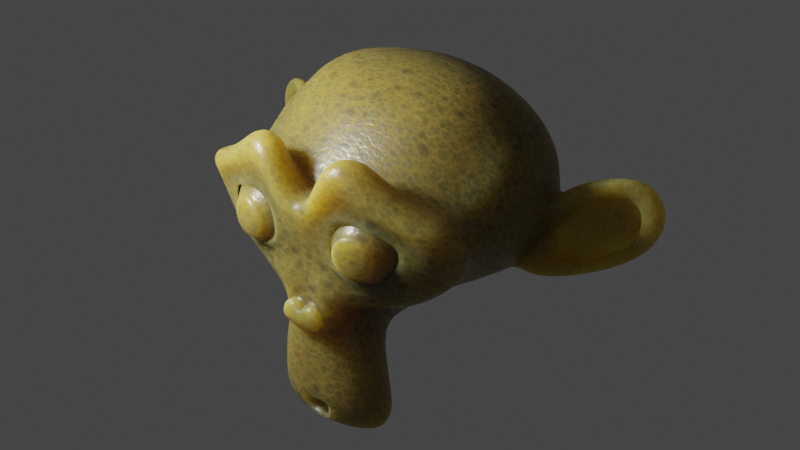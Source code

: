 # Source: alien_skin.blend  (saved by Blender 4.0.36; exported with 4.5.12 LTS)
import bpy
from mathutils import Matrix  # noqa: F401  (used for matrix-valued properties, if any)

bpy.ops.wm.read_factory_settings(use_empty=True)
scene = bpy.context.scene
scene.name = 'Scene'

# ---- collections
col_collection = bpy.data.collections.new('Collection'); scene.collection.children.link(col_collection)

# ---- materials (node trees are filled in below, after node groups)
mat_alien_skin_01 = bpy.data.materials.new('alien_skin_01')
mat_alien_skin_01.displacement_method = 'DISPLACEMENT'

# ---- node groups
ng_normal_bake_002 = bpy.data.node_groups.new('normal_bake.002', 'ShaderNodeTree')
_s = ng_normal_bake_002.interface.new_socket(name='Vector', in_out='OUTPUT', socket_type='NodeSocketVector')
_s = ng_normal_bake_002.interface.new_socket(name='Color', in_out='INPUT', socket_type='NodeSocketVector')
_s.hide_value = True
_N = ng_normal_bake_002.nodes; _L = ng_normal_bake_002.links
n0 = _N.new('ShaderNodeVectorMath'); n0.name = 'Vector Math.001'; n0.location = (-4, -55)
n0.operation = 'DOT_PRODUCT'
n1 = _N.new('ShaderNodeVectorMath'); n1.name = 'Vector Math.005'; n1.location = (-264, -55)
n1.operation = 'CROSS_PRODUCT'
n2 = _N.new('ShaderNodeVectorMath'); n2.name = 'Vector Math.002'; n2.location = (-1, -219)
n2.operation = 'DOT_PRODUCT'
n3 = _N.new('NodeReroute'); n3.name = 'Reroute'; n3.location = (-85, 62)
n3.width = 16
n3.socket_idname = 'NodeSocketVector'
n4 = _N.new('ShaderNodeVectorMath'); n4.name = 'Vector Math'; n4.location = (2, 98)
n4.operation = 'DOT_PRODUCT'
n5 = _N.new('ShaderNodeCombineXYZ'); n5.name = 'Combine XYZ'; n5.location = (198, 2)
n6 = _N.new('ShaderNodeNewGeometry'); n6.name = 'Geometry'; n6.location = (-577, -273)
n7 = _N.new('ShaderNodeTangent'); n7.name = 'Tangent'; n7.location = (-579, 25)
n7.width = 232
n7.direction_type = 'UV_MAP'
n8 = _N.new('NodeGroupOutput'); n8.name = 'Group Output'; n8.location = (757, 49)
n9 = _N.new('NodeGroupInput'); n9.name = 'Group Input'; n9.location = (-552, 105)
n10 = _N.new('ShaderNodeVectorMath'); n10.name = 'Vector Math.004'; n10.location = (398, -39)
n10.hide = True
n10.inputs[1].default_value = (0.5, 0.5, 0.5)
n11 = _N.new('ShaderNodeVectorMath'); n11.name = 'Vector Math.003'; n11.location = (398, -4)
n11.hide = True
n11.operation = 'SCALE'
n11.inputs[3].default_value = 0.5
n12 = _N.new('ShaderNodeMath'); n12.name = 'sanctus_correct_normal_y'; n12.location = (0, 0)
n12.label = 'sanctus_correct_normal_y'
n12.operation = 'MULTIPLY'
n12.inputs[1].default_value = -1.0
_L.new(n4.outputs[1], n5.inputs[0])
_L.new(n2.outputs[1], n5.inputs[2])
_L.new(n3.outputs[0], n4.inputs[0])
_L.new(n3.outputs[0], n0.inputs[0])
_L.new(n3.outputs[0], n2.inputs[0])
_L.new(n7.outputs[0], n1.inputs[0])
_L.new(n6.outputs[1], n1.inputs[1])
_L.new(n7.outputs[0], n4.inputs[1])
_L.new(n1.outputs[0], n0.inputs[1])
_L.new(n6.outputs[1], n2.inputs[1])
_L.new(n9.outputs[0], n3.inputs[0])
_L.new(n5.outputs[0], n11.inputs[0])
_L.new(n10.outputs[0], n8.inputs[0])
_L.new(n11.outputs[0], n10.inputs[0])
_L.new(n0.outputs[1], n12.inputs[0])
_L.new(n12.outputs[0], n5.inputs[1])
n8.is_active_output = True
ng_alien_skin = bpy.data.node_groups.new('Alien Skin', 'ShaderNodeTree')
_s = ng_alien_skin.interface.new_socket(name='BSDF', in_out='OUTPUT', socket_type='NodeSocketShader')
_s = ng_alien_skin.interface.new_socket(name='Color Bake', in_out='OUTPUT', socket_type='NodeSocketColor')
_s.default_value = (0.0, 0.0, 0.0, 0.0)
_s = ng_alien_skin.interface.new_socket(name='Roughness Bake', in_out='OUTPUT', socket_type='NodeSocketFloat')
_s = ng_alien_skin.interface.new_socket(name='Normal Bake', in_out='OUTPUT', socket_type='NodeSocketVector')
_s = ng_alien_skin.interface.new_socket(name='--SKIN--', in_out='INPUT', socket_type='NodeSocketFloat')
_s.hide_value = True
_s = ng_alien_skin.interface.new_socket(name='Skin Color', in_out='INPUT', socket_type='NodeSocketColor')
_s.default_value = (0.5486, 0.2466, 0.1694, 1.0)
_s = ng_alien_skin.interface.new_socket(name='Roughness', in_out='INPUT', socket_type='NodeSocketFloat')
_s.default_value = 0.5
_s.min_value = 0.0
_s.max_value = 1.0
_s = ng_alien_skin.interface.new_socket(name='--SKIN DETAILS--', in_out='INPUT', socket_type='NodeSocketFloat')
_s.hide_value = True
_s = ng_alien_skin.interface.new_socket(name='Moles/Freckles Color', in_out='INPUT', socket_type='NodeSocketColor')
_s.default_value = (0.4875, 0.04055, 0.02906, 1.0)
_s = ng_alien_skin.interface.new_socket(name='Moles', in_out='INPUT', socket_type='NodeSocketFloat')
_s.default_value = 0.07
_s.min_value = 0.0
_s.max_value = 1.0
_s = ng_alien_skin.interface.new_socket(name='Freckles', in_out='INPUT', socket_type='NodeSocketFloat')
_s.default_value = 0.03
_s.min_value = 0.0
_s.max_value = 1.0
_s = ng_alien_skin.interface.new_socket(name='--SUBSURFACE--', in_out='INPUT', socket_type='NodeSocketFloat')
_s.hide_value = True
_s = ng_alien_skin.interface.new_socket(name='Subsurface Weight', in_out='INPUT', socket_type='NodeSocketFloat')
_s.subtype = 'FACTOR'
_s.default_value = 1.0
_s.min_value = 0.0
_s.max_value = 1.0
_s = ng_alien_skin.interface.new_socket(name='Subsurface Color', in_out='INPUT', socket_type='NodeSocketColor')
_s.default_value = (1.0, 0.291, 0.149, 1.0)
_s = ng_alien_skin.interface.new_socket(name='Subsurface Scale', in_out='INPUT', socket_type='NodeSocketFloat')
_s.default_value = 1.0
_s.min_value = 0.0
_s.max_value = 1e+04
_s = ng_alien_skin.interface.new_socket(name='--OTHERS--', in_out='INPUT', socket_type='NodeSocketFloat')
_s.hide_value = True
_s = ng_alien_skin.interface.new_socket(name='Scale', in_out='INPUT', socket_type='NodeSocketFloat')
_s.default_value = 1.0
_s.min_value = 0.0
_s.max_value = 1000.0
_s = ng_alien_skin.interface.new_socket(name='Seed', in_out='INPUT', socket_type='NodeSocketFloat')
_s.min_value = 0.0
_s.max_value = 1e+04
_s = ng_alien_skin.interface.new_socket(name='Bump', in_out='INPUT', socket_type='NodeSocketFloat')
_s.default_value = 1.0
_s.min_value = 0.0
_s.max_value = 1e+04
_s = ng_alien_skin.interface.new_socket(name='Replace Vector', in_out='INPUT', socket_type='NodeSocketVector')
_s.min_value = -1e+04
_s.max_value = 1e+04
_s.hide_value = True
_N = ng_alien_skin.nodes; _L = ng_alien_skin.links
n0 = _N.new('NodeReroute'); n0.name = 'Reroute.011'; n0.location = (-3202, 644)
n0.width = 16
n0.socket_idname = 'NodeSocketVector'
n1 = _N.new('ShaderNodeMath'); n1.name = 'Math.003'; n1.location = (1592, -231)
n1.operation = 'MULTIPLY'
n1.inputs[1].default_value = 0.001
n1.inputs[2].default_value = 0.0
n2 = _N.new('NodeReroute'); n2.name = 'Reroute.002'; n2.location = (-1555, -700)
n2.width = 16
n2.socket_idname = 'NodeSocketVector'
n3 = _N.new('NodeReroute'); n3.name = 'Reroute.003'; n3.location = (795, -681)
n3.width = 16
n3.socket_idname = 'NodeSocketVector'
n4 = _N.new('NodeReroute'); n4.name = 'Reroute.004'; n4.location = (947, -1171)
n4.width = 16
n4.socket_idname = 'NodeSocketVector'
n5 = _N.new('ShaderNodeMath'); n5.name = 'Math.006'; n5.location = (183, 1083)
n5.operation = 'LESS_THAN'
n5.inputs[2].default_value = 0.0
n6 = _N.new('ShaderNodeMapRange'); n6.name = 'Map Range.003'; n6.location = (228, 1211)
n6.hide = True
n6.inputs[3].default_value = 1.0
n6.inputs[4].default_value = 0.0
n7 = _N.new('ShaderNodeMapRange'); n7.name = 'Map Range.002'; n7.location = (-699, 760)
n7.inputs[3].default_value = 1.0
n7.inputs[4].default_value = 0.0
n8 = _N.new('ShaderNodeMath'); n8.name = 'Math.009'; n8.location = (1757, -706)
n9 = _N.new('ShaderNodeMath'); n9.name = 'Math.004'; n9.location = (914, 253)
n9.operation = 'MULTIPLY'
n9.inputs[1].default_value = 0.03
n9.inputs[2].default_value = 0.0
n10 = _N.new('ShaderNodeMapRange'); n10.name = 'Map Range.005'; n10.location = (1454, -608)
n10.width = 187
n10.interpolation_type = 'SMOOTHSTEP'
n10.inputs[4].default_value = 0.003
n11 = _N.new('ShaderNodeMath'); n11.name = 'Math.011'; n11.location = (1222, -568)
n11.operation = 'SUBTRACT'
n12 = _N.new('ShaderNodeTexVoronoi'); n12.name = 'Voronoi Texture'; n12.location = (1002, -493)
n12.inputs[2].default_value = 200.0
n12.inputs[8].default_value = 0.9446
n13 = _N.new('ShaderNodeMath'); n13.name = 'Math.007'; n13.location = (2144, -263)
n13.operation = 'SUBTRACT'
n13.inputs[2].default_value = 0.0
n14 = _N.new('ShaderNodeMath'); n14.name = 'Math.008'; n14.location = (1957, -488)
n14.operation = 'MULTIPLY'
n14.inputs[1].default_value = 1.5
n14.inputs[2].default_value = 0.0
n15 = _N.new('NodeReroute'); n15.name = 'Reroute.010'; n15.location = (-2496, 191)
n15.width = 16
n15.socket_idname = 'NodeSocketFloat'
n16 = _N.new('ShaderNodeVectorMath'); n16.name = 'Vector Math.003'; n16.location = (-3149, 498)
n16.operation = 'MULTIPLY'
n16.inputs[1].default_value = (2.0, 2.0, 2.0)
n17 = _N.new('ShaderNodeVectorMath'); n17.name = 'Vector Math.001'; n17.location = (-2265, 456)
n17.operation = 'SCALE'
n18 = _N.new('ShaderNodeVectorMath'); n18.name = 'Vector Math.002'; n18.location = (-3140, 739)
n18.operation = 'LENGTH'
n19 = _N.new('ShaderNodeMath'); n19.name = 'Math.016'; n19.location = (-2976, 735)
n19.operation = 'GREATER_THAN'
n19.inputs[1].default_value = 0.0
n20 = _N.new('ShaderNodeMix'); n20.name = 'Mix.008'; n20.location = (-2705, 714)
n20.data_type = 'RGBA'
n21 = _N.new('ShaderNodeMath'); n21.name = 'Math.017'; n21.location = (-2323, -454)
n21.operation = 'DIVIDE'
n21.inputs[0].default_value = 1.0
n22 = _N.new('ShaderNodeMapRange'); n22.name = 'Map Range.004'; n22.location = (1445, -822)
n22.width = 187
n22.interpolation_type = 'SMOOTHSTEP'
n22.inputs[4].default_value = 0.003
n23 = _N.new('ShaderNodeTexVoronoi'); n23.name = 'Voronoi Texture.005'; n23.location = (1001, -1266)
n23.feature = 'SMOOTH_F1'
n23.inputs[2].default_value = 410.0
n23.inputs[8].default_value = 0.9446
n24 = _N.new('ShaderNodeTexVoronoi'); n24.name = 'Voronoi Texture.004'; n24.location = (1004, -727)
n24.feature = 'SMOOTH_F1'
n24.inputs[2].default_value = 200.0
n24.inputs[8].default_value = 0.9446
n25 = _N.new('NodeReroute'); n25.name = 'Reroute.013'; n25.location = (-207, -298)
n25.width = 16
n25.socket_idname = 'NodeSocketFloat'
n26 = _N.new('ShaderNodeTexWhiteNoise'); n26.name = 'White Noise Texture.002'; n26.location = (-108, 1196)
n27 = _N.new('NodeReroute'); n27.name = 'Reroute.009'; n27.location = (-586, 1052)
n27.width = 16
n27.socket_idname = 'NodeSocketFloat'
n28 = _N.new('ShaderNodeTexCoord'); n28.name = 'Texture Coordinate.001'; n28.location = (-3383, 503)
n29 = _N.new('ShaderNodeMath'); n29.name = 'Math.002'; n29.location = (1584, -103)
n29.inputs[2].default_value = 0.0
n30 = _N.new('ShaderNodeTexNoise'); n30.name = 'Noise Texture.002'; n30.location = (-1362, 71)
n30.inputs[2].default_value = 400.0
n31 = _N.new('NodeReroute'); n31.name = 'Reroute.006'; n31.location = (-922, 991)
n31.width = 16
n31.socket_idname = 'NodeSocketVector'
n32 = _N.new('NodeReroute'); n32.name = 'Reroute.007'; n32.location = (-1030, 891)
n32.width = 16
n32.socket_idname = 'NodeSocketVector'
n33 = _N.new('ShaderNodeValue'); n33.name = 'Value'; n33.location = (-731, 1318)
n33.outputs[0].default_value = 127.0
n34 = _N.new('ShaderNodeTexVoronoi'); n34.name = 'Voronoi Texture.006'; n34.location = (-301, 1295)
n35 = _N.new('ShaderNodeTexVoronoi'); n35.name = 'Voronoi Texture.007'; n35.location = (-146, 997)
n35.feature = 'N_SPHERE_RADIUS'
n36 = _N.new('ShaderNodeMath'); n36.name = 'Math.014'; n36.location = (386, 1146)
n36.operation = 'MULTIPLY'
n36.inputs[2].default_value = 0.0
n37 = _N.new('NodeReroute'); n37.name = 'Reroute.001'; n37.location = (-1632, 438)
n37.width = 16
n37.socket_idname = 'NodeSocketVector'
n38 = _N.new('NodeReroute'); n38.name = 'Reroute.005'; n38.location = (-1276, 477)
n38.width = 16
n39 = _N.new('ShaderNodeMix'); n39.name = 'Mix.001'; n39.location = (-1504, 477)
n39.data_type = 'RGBA'
n39.blend_type = 'LINEAR_LIGHT'
n39.inputs[0].default_value = 0.005
n40 = _N.new('ShaderNodeTexNoise'); n40.name = 'Noise Texture'; n40.location = (-1823, 364)
n40.inputs[2].default_value = 20.1
n40.inputs[3].default_value = 3.1
n40.inputs[4].default_value = 0.6917
n41 = _N.new('ShaderNodeMath'); n41.name = 'Math.024'; n41.location = (574, -98)
n42 = _N.new('NodeReroute'); n42.name = 'Reroute'; n42.location = (1231, -350)
n42.width = 16
n42.socket_idname = 'NodeSocketFloat'
n43 = _N.new('ShaderNodeMix'); n43.name = 'Mix.004'; n43.location = (1298, -185)
n43.data_type = 'RGBA'
n43.inputs[0].default_value = 1.0
n43.inputs[6].default_value = (0.0, 0.0, 0.0, 1.0)
n44 = _N.new('ShaderNodeMath'); n44.name = 'Math.013'; n44.location = (1428, -436)
n45 = _N.new('ShaderNodeMix'); n45.name = 'Mix'; n45.location = (2050, 268)
n45.data_type = 'RGBA'
n45.inputs[0].default_value = 0.6667
n46 = _N.new('ShaderNodeMath'); n46.name = 'Math.026'; n46.location = (2511, 23)
n46.use_clamp = True
n47 = _N.new('ShaderNodeMapRange'); n47.name = 'Map Range.001'; n47.location = (2276, 233)
n47.inputs[3].default_value = 1.0
n47.inputs[4].default_value = 0.0
n48 = _N.new('ShaderNodeMapRange'); n48.name = 'Map Range.008'; n48.location = (1914, -30)
n48.inputs[3].default_value = -0.36
n48.inputs[4].default_value = 0.34
n49 = _N.new('ShaderNodeGroup'); n49.name = 'Group'; n49.location = (4348, -17)
n49.node_tree = ng_normal_bake_002
n50 = _N.new('ShaderNodeVectorMath'); n50.name = 'Vector Math.005'; n50.location = (-2074, 449)
n50.operation = 'SCALE'
n50.inputs[3].default_value = 0.1
n51 = _N.new('ShaderNodeVectorMath'); n51.name = 'Vector Math.004'; n51.location = (-2980, 495)
n51.operation = 'SUBTRACT'
n51.inputs[1].default_value = (1.0, 1.0, 1.0)
n52 = _N.new('ShaderNodeVectorMath'); n52.name = 'Vector Math.006'; n52.location = (-2485, 601)
n52.operation = 'SUBTRACT'
n53 = _N.new('ShaderNodeCombineXYZ'); n53.name = 'Combine XYZ.001'; n53.location = (-2683, 462)
n54 = _N.new('ShaderNodeTexWhiteNoise'); n54.name = 'White Noise Texture.001'; n54.location = (-1015, 432)
n54.noise_dimensions = '4D'
n54.inputs[1].default_value = 33.19
n55 = _N.new('ShaderNodeTexVoronoi'); n55.name = 'Voronoi Texture.002'; n55.location = (998, -1014)
n55.inputs[2].default_value = 410.0
n55.inputs[8].default_value = 0.9446
n56 = _N.new('ShaderNodeMath'); n56.name = 'Math.012'; n56.location = (1184, -934)
n56.operation = 'SUBTRACT'
n57 = _N.new('ShaderNodeValToRGB'); n57.name = 'ColorRamp.001'; n57.location = (-1148, -62)
while len(n57.color_ramp.elements) > 1: n57.color_ramp.elements.remove(n57.color_ramp.elements[-1])
n57.color_ramp.elements[0].position = 0.3455; n57.color_ramp.elements[0].color = (0.0, 0.0, 0.0, 1.0)
_e = n57.color_ramp.elements.new(0.9909); _e.color = (1.0, 1.0, 1.0, 1.0)
n58 = _N.new('ShaderNodeMath'); n58.name = 'Math'; n58.location = (677, 214)
n58.operation = 'MULTIPLY'
n58.inputs[2].default_value = 0.0
n59 = _N.new('ShaderNodeTexVoronoi'); n59.name = 'Voronoi Texture.001'; n59.location = (-1094, 927)
n59.inputs[1].default_value = 0.06
n59.inputs[2].default_value = 40.02
n60 = _N.new('ShaderNodeTexVoronoi'); n60.name = 'Voronoi Texture.003'; n60.location = (-1095, 635)
n60.feature = 'N_SPHERE_RADIUS'
n60.inputs[2].default_value = 40.02
n61 = _N.new('ShaderNodeMath'); n61.name = 'Math.005'; n61.location = (-695, 500)
n61.hide = True
n61.operation = 'LESS_THAN'
n61.inputs[2].default_value = 0.0
n62 = _N.new('ShaderNodeMath'); n62.name = 'Math.001'; n62.location = (-510, 785)
n62.operation = 'MULTIPLY'
n62.inputs[2].default_value = 0.0
n63 = _N.new('ShaderNodeMix'); n63.name = 'Mix.007'; n63.location = (1906, 471)
n63.data_type = 'RGBA'
n64 = _N.new('ShaderNodeMath'); n64.name = 'Math.020'; n64.location = (2344, -305)
n64.operation = 'SUBTRACT'
n64.inputs[1].default_value = 0.0
n64.inputs[2].default_value = 0.0
n65 = _N.new('ShaderNodeMath'); n65.name = 'Math.015'; n65.location = (2506, -305)
n65.operation = 'MULTIPLY'
n65.inputs[1].default_value = 2.0
n65.inputs[2].default_value = 0.0
n66 = _N.new('NodeGroupInput'); n66.name = 'Group Input'; n66.location = (-3814, 912)
n67 = _N.new('ShaderNodeMix'); n67.name = 'Mix.002'; n67.location = (-563, 138)
n67.data_type = 'RGBA'
n67.blend_type = 'MULTIPLY'
n67.inputs[0].default_value = 0.2
n68 = _N.new('NodeGroupOutput'); n68.name = 'Group Output'; n68.location = (4682, 190)
n69 = _N.new('ShaderNodeMath'); n69.name = 'Math.010'; n69.location = (2877, 794)
n69.operation = 'MULTIPLY'
n69.inputs[1].default_value = 0.1
n70 = _N.new('NodeReroute'); n70.name = 'Reroute.014'; n70.location = (2253, 694)
n70.width = 16
n71 = _N.new('ShaderNodeMath'); n71.name = 'Math.018'; n71.location = (2383, 814)
n71.operation = 'MULTIPLY'
n72 = _N.new('NodeGroupInput'); n72.name = 'Group Input.002'; n72.location = (-325, 392)
n73 = _N.new('ShaderNodeMix'); n73.name = 'Mix.009'; n73.location = (285, 179)
n73.data_type = 'RGBA'
n73.inputs[0].default_value = 1.0
n74 = _N.new('ShaderNodeMix'); n74.name = 'Mix.005'; n74.location = (5, -169)
n74.data_type = 'RGBA'
n75 = _N.new('ShaderNodeInvert'); n75.name = 'Invert.001'; n75.location = (-294, -410)
n76 = _N.new('ShaderNodeBsdfPrincipled'); n76.name = 'Principled BSDF'; n76.location = (4210, 629)
n76.distribution = 'GGX'
n76.subsurface_method = 'RANDOM_WALK_SKIN'
n76.inputs[3].default_value = 1.45
n76.inputs[12].default_value = 0.4318
n76.inputs[27].default_value = (0.0, 0.0, 0.0, 1.0)
n76.inputs[28].default_value = 1.0
n77 = _N.new('ShaderNodeMix'); n77.name = 'Mix.003'; n77.location = (3437, 196)
n77.data_type = 'RGBA'
n77.inputs[7].default_value = (1.0, 1.0, 1.0, 1.0)
n78 = _N.new('NodeReroute'); n78.name = 'Reroute.015'; n78.location = (3886, -127)
n78.width = 16
n78.socket_idname = 'NodeSocketVector'
n79 = _N.new('ShaderNodeBump'); n79.name = 'Bump'; n79.location = (3380, -344)
n79.inputs[1].default_value = 1.0
n79.inputs[2].default_value = 1.0
n80 = _N.new('ShaderNodeMath'); n80.name = 'Math.022'; n80.location = (2877, -312)
n80.operation = 'MULTIPLY'
n80.inputs[2].default_value = 0.0
n81 = _N.new('ShaderNodeMath'); n81.name = 'Math.025'; n81.location = (3089, -310)
n81.operation = 'MULTIPLY'
n81.inputs[2].default_value = 0.0
n82 = _N.new('NodeReroute'); n82.name = 'Reroute.012'; n82.location = (3480, 415)
n82.width = 16
n83 = _N.new('NodeReroute'); n83.name = 'Reroute.008'; n83.location = (3465, 480)
n83.width = 16
n84 = _N.new('NodeReroute'); n84.name = 'Reroute.016'; n84.location = (4058, 553)
n84.width = 16
n85 = _N.new('ShaderNodeMix'); n85.name = 'Mix.010'; n85.location = (3642, 765)
n85.data_type = 'RGBA'
n86 = _N.new('ShaderNodeMix'); n86.name = 'Mix.006'; n86.location = (1226, 497)
n86.data_type = 'RGBA'
n87 = _N.new('ShaderNodeValToRGB'); n87.name = 'ColorRamp.002'; n87.location = (-283, 747)
while len(n87.color_ramp.elements) > 1: n87.color_ramp.elements.remove(n87.color_ramp.elements[-1])
n87.color_ramp.elements[0].position = 0.3455; n87.color_ramp.elements[0].color = (0.0, 0.0, 0.0, 1.0)
_e = n87.color_ramp.elements.new(0.5182); _e.color = (1.0, 1.0, 1.0, 1.0)
n88 = _N.new('NodeGroupInput'); n88.name = 'Group Input.001'; n88.location = (3012, 238)
n88.hide = True
n89 = _N.new('NodeReroute'); n89.name = 'Reroute.017'; n89.location = (3012, 335)
n89.width = 16
n89.socket_idname = 'NodeSocketFloatFactor'
n90 = _N.new('ShaderNodeMix'); n90.name = 'Mix.011'; n90.location = (3107, 581)
n90.data_type = 'RGBA'
n90.inputs[7].default_value = (0.2209, 0.2209, 0.2209, 1.0)
_L.new(n66.outputs[5], n61.inputs[1])
_L.new(n66.outputs[6], n5.inputs[1])
_L.new(n66.outputs[15], n0.inputs[0])
_L.new(n76.outputs[0], n68.inputs[0])
_L.new(n30.outputs[0], n57.inputs[0])
_L.new(n42.outputs[0], n43.inputs[7])
_L.new(n43.outputs[2], n1.inputs[0])
_L.new(n87.outputs[0], n86.inputs[0])
_L.new(n59.outputs[0], n7.inputs[0])
_L.new(n59.outputs[1], n54.inputs[0])
_L.new(n62.outputs[0], n87.inputs[0])
_L.new(n7.outputs[0], n62.inputs[0])
_L.new(n25.outputs[0], n42.inputs[0])
_L.new(n87.outputs[0], n58.inputs[0])
_L.new(n30.outputs[0], n58.inputs[1])
_L.new(n1.outputs[0], n29.inputs[0])
_L.new(n29.outputs[0], n13.inputs[0])
_L.new(n58.outputs[0], n9.inputs[0])
_L.new(n9.outputs[0], n29.inputs[1])
_L.new(n54.outputs[0], n61.inputs[0])
_L.new(n61.outputs[0], n62.inputs[1])
_L.new(n14.outputs[0], n13.inputs[1])
_L.new(n56.outputs[0], n22.inputs[0])
_L.new(n10.outputs[0], n8.inputs[0])
_L.new(n22.outputs[0], n8.inputs[1])
_L.new(n78.outputs[0], n76.inputs[5])
_L.new(n60.outputs[4], n7.inputs[2])
_L.new(n12.outputs[0], n11.inputs[0])
_L.new(n24.outputs[0], n11.inputs[1])
_L.new(n11.outputs[0], n10.inputs[0])
_L.new(n55.outputs[0], n56.inputs[0])
_L.new(n23.outputs[0], n56.inputs[1])
_L.new(n38.outputs[0], n59.inputs[0])
_L.new(n17.outputs[0], n50.inputs[0])
_L.new(n37.outputs[0], n30.inputs[0])
_L.new(n37.outputs[0], n2.inputs[0])
_L.new(n3.outputs[0], n12.inputs[0])
_L.new(n2.outputs[0], n3.inputs[0])
_L.new(n3.outputs[0], n24.inputs[0])
_L.new(n3.outputs[0], n55.inputs[0])
_L.new(n4.outputs[0], n23.inputs[0])
_L.new(n3.outputs[0], n4.inputs[0])
_L.new(n8.outputs[0], n14.inputs[0])
_L.new(n11.outputs[0], n44.inputs[0])
_L.new(n56.outputs[0], n44.inputs[1])
_L.new(n30.outputs[0], n45.inputs[6])
_L.new(n44.outputs[0], n45.inputs[7])
_L.new(n45.outputs[2], n47.inputs[0])
_L.new(n47.outputs[0], n46.inputs[0])
_L.new(n26.outputs[0], n5.inputs[0])
_L.new(n34.outputs[1], n26.inputs[0])
_L.new(n37.outputs[0], n39.inputs[6])
_L.new(n31.outputs[0], n34.inputs[0])
_L.new(n32.outputs[0], n31.inputs[0])
_L.new(n31.outputs[0], n35.inputs[0])
_L.new(n27.outputs[0], n34.inputs[2])
_L.new(n27.outputs[0], n35.inputs[2])
_L.new(n34.outputs[0], n6.inputs[0])
_L.new(n35.outputs[4], n6.inputs[2])
_L.new(n6.outputs[0], n36.inputs[0])
_L.new(n5.outputs[0], n36.inputs[1])
_L.new(n36.outputs[0], n63.inputs[0])
_L.new(n77.outputs[2], n76.inputs[2])
_L.new(n87.outputs[0], n77.inputs[0])
_L.new(n13.outputs[0], n64.inputs[0])
_L.new(n65.outputs[0], n80.inputs[0])
_L.new(n15.outputs[0], n17.inputs[3])
_L.new(n15.outputs[0], n21.inputs[1])
_L.new(n44.outputs[0], n75.inputs[1])
_L.new(n63.outputs[2], n83.inputs[0])
_L.new(n28.outputs[0], n16.inputs[0])
_L.new(n16.outputs[0], n51.inputs[0])
_L.new(n50.outputs[0], n37.inputs[0])
_L.new(n0.outputs[0], n18.inputs[0])
_L.new(n18.outputs[1], n19.inputs[0])
_L.new(n19.outputs[0], n20.inputs[0])
_L.new(n51.outputs[0], n20.inputs[6])
_L.new(n0.outputs[0], n20.inputs[7])
_L.new(n20.outputs[2], n52.inputs[0])
_L.new(n21.outputs[0], n80.inputs[1])
_L.new(n33.outputs[0], n27.inputs[0])
_L.new(n66.outputs[12], n15.inputs[0])
_L.new(n64.outputs[0], n65.inputs[0])
_L.new(n80.outputs[0], n81.inputs[0])
_L.new(n30.outputs[0], n25.inputs[0])
_L.new(n57.outputs[0], n67.inputs[7])
_L.new(n88.outputs[1], n67.inputs[6])
_L.new(n81.outputs[0], n79.inputs[3])
_L.new(n72.outputs[14], n81.inputs[1])
_L.new(n37.outputs[0], n40.inputs[0])
_L.new(n37.outputs[0], n32.inputs[0])
_L.new(n38.outputs[0], n60.inputs[0])
_L.new(n39.outputs[2], n38.inputs[0])
_L.new(n40.outputs[1], n39.inputs[7])
_L.new(n86.outputs[2], n63.inputs[6])
_L.new(n67.outputs[2], n74.inputs[7])
_L.new(n72.outputs[9], n74.inputs[6])
_L.new(n75.outputs[0], n74.inputs[0])
_L.new(n73.outputs[2], n86.inputs[6])
_L.new(n74.outputs[2], n73.inputs[7])
_L.new(n67.outputs[2], n73.inputs[6])
_L.new(n46.outputs[0], n77.inputs[6])
_L.new(n48.outputs[0], n46.inputs[1])
_L.new(n72.outputs[2], n48.inputs[0])
_L.new(n77.outputs[2], n68.inputs[2])
_L.new(n78.outputs[0], n49.inputs[0])
_L.new(n49.outputs[0], n68.inputs[3])
_L.new(n52.outputs[0], n17.inputs[0])
_L.new(n53.outputs[0], n52.inputs[1])
_L.new(n66.outputs[13], n53.inputs[2])
_L.new(n88.outputs[4], n86.inputs[7])
_L.new(n88.outputs[4], n63.inputs[7])
_L.new(n83.outputs[0], n85.inputs[6])
_L.new(n82.outputs[0], n85.inputs[7])
_L.new(n69.outputs[0], n85.inputs[0])
_L.new(n72.outputs[9], n82.inputs[0])
_L.new(n88.outputs[10], n76.inputs[10])
_L.new(n71.outputs[0], n69.inputs[0])
_L.new(n75.outputs[0], n70.inputs[0])
_L.new(n70.outputs[0], n71.inputs[0])
_L.new(n79.outputs[0], n78.inputs[0])
_L.new(n82.outputs[0], n76.inputs[9])
_L.new(n84.outputs[0], n76.inputs[0])
_L.new(n83.outputs[0], n84.inputs[0])
_L.new(n84.outputs[0], n68.inputs[1])
_L.new(n87.outputs[0], n90.inputs[0])
_L.new(n72.outputs[8], n89.inputs[0])
_L.new(n90.outputs[2], n76.inputs[8])
_L.new(n89.outputs[0], n90.inputs[6])
n68.is_active_output = True

# ---- material node trees
mat_alien_skin_01.use_nodes = True; mat_alien_skin_01.node_tree.nodes.clear()
_N = mat_alien_skin_01.node_tree.nodes; _L = mat_alien_skin_01.node_tree.links
n0 = _N.new('ShaderNodeOutputMaterial'); n0.name = 'Material Output'; n0.location = (131, -13)
n1 = _N.new('ShaderNodeGroup'); n1.name = 'Group'; n1.location = (-152, -21)
n1.width = 220
n1.node_tree = ng_alien_skin
n1.inputs[0].default_value = 0.0
n1.inputs[1].default_value = (0.1073, 0.09602, 0.02245, 1.0)
n1.inputs[2].default_value = 0.06
n1.inputs[3].default_value = 0.0
n1.inputs[4].default_value = (0.05456, 0.04333, 0.01438, 1.0)
n1.inputs[5].default_value = 0.0
n1.inputs[6].default_value = 1.0
n1.inputs[7].default_value = 0.0
n1.inputs[8].default_value = 1.0
n1.inputs[9].default_value = (0.4317, 0.2805, 0.06601, 1.0)
n1.inputs[10].default_value = 0.22
n1.inputs[11].default_value = 0.0
n1.inputs[12].default_value = 1.0
n1.inputs[13].default_value = 0.0
n1.inputs[14].default_value = 0.6
n1.inputs[15].default_value = (0.0, 0.0, 0.0)
_L.new(n1.outputs[0], n0.inputs[0])
n0.is_active_output = True

# ---- world
world_world = bpy.data.worlds.new('World'); scene.world = world_world
world_world.use_nodes = True; world_world.node_tree.nodes.clear()
_N = world_world.node_tree.nodes; _L = world_world.node_tree.links
n0 = _N.new('ShaderNodeBackground'); n0.name = 'Background'; n0.location = (10, 300)
n0.inputs[0].default_value = (0.05, 0.05, 0.05, 1.0)
n1 = _N.new('ShaderNodeOutputWorld'); n1.name = 'World Output'; n1.location = (300, 300)
_L.new(n0.outputs[0], n1.inputs[0])
n1.is_active_output = True
world_world.use_sun_shadow = False
world_world.sun_shadow_jitter_overblur = 0.0

# ---- lights
light_point = bpy.data.lights.new('Point', 'POINT')
light_point.transmission_factor = 0.0
light_point.use_soft_falloff = False
light_point.energy = 500.0
light_point.shadow_soft_size = 0.25
light_point.shadow_maximum_resolution = 0.006
light_point.use_absolute_resolution = True

# ---- meshes
me_suzanne = bpy.data.meshes.new('Suzanne')
me_suzanne.from_pydata([(0.4375, -0.7656, 0.1641), (-0.4375, -0.7656, 0.1641), (0.5, -0.6875, 0.09375), (-0.5, -0.6875, 0.09375), (0.5469, -0.5781, 0.05469), (-0.5469, -0.5781, 0.05469), (0.3516, -0.6172, -0.02344), (-0.3516, -0.6172, -0.02344), (0.3516, -0.7188, 0.03125), (-0.3516, -0.7188, 0.03125), (0.3516, -0.7812, 0.1328), (-0.3516, -0.7812, 0.1328), (0.2734, -0.7969, 0.1641), (-0.2734, -0.7969, 0.1641), (0.2031, -0.7422, 0.09375), (-0.2031, -0.7422, 0.09375), (0.1562, -0.6484, 0.05469), (-0.1562, -0.6484, 0.05469), (0.07812, -0.6562, 0.2422), (-0.07812, -0.6562, 0.2422), (0.1406, -0.7422, 0.2422), (-0.1406, -0.7422, 0.2422), (0.2422, -0.7969, 0.2422), (-0.2422, -0.7969, 0.2422), (0.2734, -0.7969, 0.3281), (-0.2734, -0.7969, 0.3281), (0.2031, -0.7422, 0.3906), (-0.2031, -0.7422, 0.3906), (0.1562, -0.6484, 0.4375), (-0.1562, -0.6484, 0.4375), (0.3516, -0.6172, 0.5156), (-0.3516, -0.6172, 0.5156), (0.3516, -0.7188, 0.4531), (-0.3516, -0.7188, 0.4531), (0.3516, -0.7812, 0.3594), (-0.3516, -0.7812, 0.3594), (0.4375, -0.7656, 0.3281), (-0.4375, -0.7656, 0.3281), (0.5, -0.6875, 0.3906), (-0.5, -0.6875, 0.3906), (0.5469, -0.5781, 0.4375), (-0.5469, -0.5781, 0.4375), (0.625, -0.5625, 0.2422), (-0.625, -0.5625, 0.2422), (0.5625, -0.6719, 0.2422), (-0.5625, -0.6719, 0.2422), (0.4688, -0.7578, 0.2422), (-0.4688, -0.7578, 0.2422), (0.4766, -0.7734, 0.2422), (-0.4766, -0.7734, 0.2422), (0.4453, -0.7812, 0.3359), (-0.4453, -0.7812, 0.3359), (0.3516, -0.8047, 0.375), (-0.3516, -0.8047, 0.375), (0.2656, -0.8203, 0.3359), (-0.2656, -0.8203, 0.3359), (0.2266, -0.8203, 0.2422), (-0.2266, -0.8203, 0.2422), (0.2656, -0.8203, 0.1562), (-0.2656, -0.8203, 0.1562), (0.3516, -0.8281, 0.2422), (-0.3516, -0.8281, 0.2422), (0.3516, -0.8047, 0.1172), (-0.3516, -0.8047, 0.1172), (0.4453, -0.7812, 0.1562), (-0.4453, -0.7812, 0.1562), (0.0, -0.7422, 0.4297), (0.0, -0.8203, 0.3516), (0.0, -0.7344, -0.6797), (0.0, -0.7812, -0.3203), (0.0, -0.7969, -0.1875), (0.0, -0.7188, -0.7734), (0.0, -0.6016, 0.4062), (0.0, -0.5703, 0.5703), (0.0, 0.5469, 0.8984), (0.0, 0.8516, 0.5625), (0.0, 0.8281, 0.07031), (0.0, 0.3516, -0.3828), (0.2031, -0.5625, -0.1875), (-0.2031, -0.5625, -0.1875), (0.3125, -0.5703, -0.4375), (-0.3125, -0.5703, -0.4375), (0.3516, -0.5703, -0.6953), (-0.3516, -0.5703, -0.6953), (0.3672, -0.5312, -0.8906), (-0.3672, -0.5312, -0.8906), (0.3281, -0.5234, -0.9453), (-0.3281, -0.5234, -0.9453), (0.1797, -0.5547, -0.9688), (-0.1797, -0.5547, -0.9688), (0.0, -0.5781, -0.9844), (0.4375, -0.5312, -0.1406), (-0.4375, -0.5312, -0.1406), (0.6328, -0.5391, -0.03906), (-0.6328, -0.5391, -0.03906), (0.8281, -0.4453, 0.1484), (-0.8281, -0.4453, 0.1484), (0.8594, -0.5938, 0.4297), (-0.8594, -0.5938, 0.4297), (0.7109, -0.625, 0.4844), (-0.7109, -0.625, 0.4844), (0.4922, -0.6875, 0.6016), (-0.4922, -0.6875, 0.6016), (0.3203, -0.7344, 0.7578), (-0.3203, -0.7344, 0.7578), (0.1562, -0.7578, 0.7188), (-0.1562, -0.7578, 0.7188), (0.0625, -0.75, 0.4922), (-0.0625, -0.75, 0.4922), (0.1641, -0.7734, 0.4141), (-0.1641, -0.7734, 0.4141), (0.125, -0.7656, 0.3047), (-0.125, -0.7656, 0.3047), (0.2031, -0.7422, 0.09375), (-0.2031, -0.7422, 0.09375), (0.375, -0.7031, 0.01562), (-0.375, -0.7031, 0.01562), (0.4922, -0.6719, 0.0625), (-0.4922, -0.6719, 0.0625), (0.625, -0.6484, 0.1875), (-0.625, -0.6484, 0.1875), (0.6406, -0.6484, 0.2969), (-0.6406, -0.6484, 0.2969), (0.6016, -0.6641, 0.375), (-0.6016, -0.6641, 0.375), (0.4297, -0.7188, 0.4375), (-0.4297, -0.7188, 0.4375), (0.25, -0.7578, 0.4688), (-0.25, -0.7578, 0.4688), (0.0, -0.7344, -0.7656), (0.1094, -0.7344, -0.7188), (-0.1094, -0.7344, -0.7188), (0.1172, -0.7109, -0.8359), (-0.1172, -0.7109, -0.8359), (0.0625, -0.6953, -0.8828), (-0.0625, -0.6953, -0.8828), (0.0, -0.6875, -0.8906), (0.0, -0.75, -0.1953), (0.0, -0.7422, -0.1406), (0.1016, -0.7422, -0.1484), (-0.1016, -0.7422, -0.1484), (0.125, -0.75, -0.2266), (-0.125, -0.75, -0.2266), (0.08594, -0.7422, -0.2891), (-0.08594, -0.7422, -0.2891), (0.3984, -0.6719, -0.04688), (-0.3984, -0.6719, -0.04688), (0.6172, -0.625, 0.05469), (-0.6172, -0.625, 0.05469), (0.7266, -0.6016, 0.2031), (-0.7266, -0.6016, 0.2031), (0.7422, -0.6562, 0.375), (-0.7422, -0.6562, 0.375), (0.6875, -0.7266, 0.4141), (-0.6875, -0.7266, 0.4141), (0.4375, -0.7969, 0.5469), (-0.4375, -0.7969, 0.5469), (0.3125, -0.8359, 0.6406), (-0.3125, -0.8359, 0.6406), (0.2031, -0.8516, 0.6172), (-0.2031, -0.8516, 0.6172), (0.1016, -0.8438, 0.4297), (-0.1016, -0.8438, 0.4297), (0.125, -0.8125, -0.1016), (-0.125, -0.8125, -0.1016), (0.2109, -0.7109, -0.4453), (-0.2109, -0.7109, -0.4453), (0.25, -0.6875, -0.7031), (-0.25, -0.6875, -0.7031), (0.2656, -0.6641, -0.8203), (-0.2656, -0.6641, -0.8203), (0.2344, -0.6328, -0.9141), (-0.2344, -0.6328, -0.9141), (0.1641, -0.6328, -0.9297), (-0.1641, -0.6328, -0.9297), (0.0, -0.6406, -0.9453), (0.0, -0.7266, 0.04688), (0.0, -0.7656, 0.2109), (0.3281, -0.7422, 0.4766), (-0.3281, -0.7422, 0.4766), (0.1641, -0.75, 0.1406), (-0.1641, -0.75, 0.1406), (0.1328, -0.7578, 0.2109), (-0.1328, -0.7578, 0.2109), (0.1172, -0.7344, -0.6875), (-0.1172, -0.7344, -0.6875), (0.07812, -0.75, -0.4453), (-0.07812, -0.75, -0.4453), (0.0, -0.75, -0.4453), (0.0, -0.7422, -0.3281), (0.09375, -0.7812, -0.2734), (-0.09375, -0.7812, -0.2734), (0.1328, -0.7969, -0.2266), (-0.1328, -0.7969, -0.2266), (0.1094, -0.7812, -0.1328), (-0.1094, -0.7812, -0.1328), (0.03906, -0.7812, -0.125), (-0.03906, -0.7812, -0.125), (0.0, -0.8281, -0.2031), (0.04688, -0.8125, -0.1484), (-0.04688, -0.8125, -0.1484), (0.09375, -0.8125, -0.1562), (-0.09375, -0.8125, -0.1562), (0.1094, -0.8281, -0.2266), (-0.1094, -0.8281, -0.2266), (0.07812, -0.8047, -0.25), (-0.07812, -0.8047, -0.25), (0.0, -0.8047, -0.2891), (0.2578, -0.5547, -0.3125), (-0.2578, -0.5547, -0.3125), (0.1641, -0.7109, -0.2422), (-0.1641, -0.7109, -0.2422), (0.1797, -0.7109, -0.3125), (-0.1797, -0.7109, -0.3125), (0.2344, -0.5547, -0.25), (-0.2344, -0.5547, -0.25), (0.0, -0.6875, -0.875), (0.04688, -0.6875, -0.8672), (-0.04688, -0.6875, -0.8672), (0.09375, -0.7109, -0.8203), (-0.09375, -0.7109, -0.8203), (0.09375, -0.7266, -0.7422), (-0.09375, -0.7266, -0.7422), (0.0, -0.6562, -0.7812), (0.09375, -0.6641, -0.75), (-0.09375, -0.6641, -0.75), (0.09375, -0.6406, -0.8125), (-0.09375, -0.6406, -0.8125), (0.04688, -0.6328, -0.8516), (-0.04688, -0.6328, -0.8516), (0.0, -0.6328, -0.8594), (0.1719, -0.7812, 0.2188), (-0.1719, -0.7812, 0.2188), (0.1875, -0.7734, 0.1562), (-0.1875, -0.7734, 0.1562), (0.3359, -0.7578, 0.4297), (-0.3359, -0.7578, 0.4297), (0.2734, -0.7734, 0.4219), (-0.2734, -0.7734, 0.4219), (0.4219, -0.7734, 0.3984), (-0.4219, -0.7734, 0.3984), (0.5625, -0.6953, 0.3516), (-0.5625, -0.6953, 0.3516), (0.5859, -0.6875, 0.2891), (-0.5859, -0.6875, 0.2891), (0.5781, -0.6797, 0.1953), (-0.5781, -0.6797, 0.1953), (0.4766, -0.7188, 0.1016), (-0.4766, -0.7188, 0.1016), (0.375, -0.7422, 0.0625), (-0.375, -0.7422, 0.0625), (0.2266, -0.7812, 0.1094), (-0.2266, -0.7812, 0.1094), (0.1797, -0.7812, 0.2969), (-0.1797, -0.7812, 0.2969), (0.2109, -0.7812, 0.375), (-0.2109, -0.7812, 0.375), (0.2344, -0.7578, 0.3594), (-0.2344, -0.7578, 0.3594), (0.1953, -0.7578, 0.2969), (-0.1953, -0.7578, 0.2969), (0.2422, -0.7578, 0.125), (-0.2422, -0.7578, 0.125), (0.375, -0.7266, 0.08594), (-0.375, -0.7266, 0.08594), (0.4609, -0.7031, 0.1172), (-0.4609, -0.7031, 0.1172), (0.5469, -0.6719, 0.2109), (-0.5469, -0.6719, 0.2109), (0.5547, -0.6719, 0.2812), (-0.5547, -0.6719, 0.2812), (0.5312, -0.6797, 0.3359), (-0.5312, -0.6797, 0.3359), (0.4141, -0.75, 0.3906), (-0.4141, -0.75, 0.3906), (0.2812, -0.7656, 0.3984), (-0.2812, -0.7656, 0.3984), (0.3359, -0.75, 0.4062), (-0.3359, -0.75, 0.4062), (0.2031, -0.75, 0.1719), (-0.2031, -0.75, 0.1719), (0.1953, -0.75, 0.2266), (-0.1953, -0.75, 0.2266), (0.1094, -0.6094, 0.4609), (-0.1094, -0.6094, 0.4609), (0.1953, -0.6172, 0.6641), (-0.1953, -0.6172, 0.6641), (0.3359, -0.5938, 0.6875), (-0.3359, -0.5938, 0.6875), (0.4844, -0.5547, 0.5547), (-0.4844, -0.5547, 0.5547), (0.6797, -0.4922, 0.4531), (-0.6797, -0.4922, 0.4531), (0.7969, -0.4609, 0.4062), (-0.7969, -0.4609, 0.4062), (0.7734, -0.375, 0.1641), (-0.7734, -0.375, 0.1641), (0.6016, -0.4141, 0.0), (-0.6016, -0.4141, 0.0), (0.4375, -0.4688, -0.09375), (-0.4375, -0.4688, -0.09375), (0.0, -0.2891, 0.8984), (0.0, 0.07812, 0.9844), (0.0, 0.6719, -0.1953), (0.0, -0.1875, -0.4609), (0.0, -0.4609, -0.9766), (0.0, -0.3438, -0.8047), (0.0, -0.3203, -0.5703), (0.0, -0.2812, -0.4844), (0.8516, -0.05469, 0.2344), (-0.8516, -0.05469, 0.2344), (0.8594, 0.04688, 0.3203), (-0.8594, 0.04688, 0.3203), (0.7734, 0.4375, 0.2656), (-0.7734, 0.4375, 0.2656), (0.4609, 0.7031, 0.4375), (-0.4609, 0.7031, 0.4375), (0.7344, -0.07031, -0.04688), (-0.7344, -0.07031, -0.04688), (0.5938, 0.1641, -0.125), (-0.5938, 0.1641, -0.125), (0.6406, 0.4297, -0.007812), (-0.6406, 0.4297, -0.007812), (0.3359, 0.6641, 0.05469), (-0.3359, 0.6641, 0.05469), (0.2344, -0.4062, -0.3516), (-0.2344, -0.4062, -0.3516), (0.1797, -0.2578, -0.4141), (-0.1797, -0.2578, -0.4141), (0.2891, -0.3828, -0.7109), (-0.2891, -0.3828, -0.7109), (0.25, -0.3906, -0.5), (-0.25, -0.3906, -0.5), (0.3281, -0.3984, -0.9141), (-0.3281, -0.3984, -0.9141), (0.1406, -0.3672, -0.7578), (-0.1406, -0.3672, -0.7578), (0.125, -0.3594, -0.5391), (-0.125, -0.3594, -0.5391), (0.1641, -0.4375, -0.9453), (-0.1641, -0.4375, -0.9453), (0.2188, -0.4297, -0.2812), (-0.2188, -0.4297, -0.2812), (0.2109, -0.4688, -0.2266), (-0.2109, -0.4688, -0.2266), (0.2031, -0.5, -0.1719), (-0.2031, -0.5, -0.1719), (0.2109, -0.1641, -0.3906), (-0.2109, -0.1641, -0.3906), (0.2969, 0.2656, -0.3125), (-0.2969, 0.2656, -0.3125), (0.3438, 0.5391, -0.1484), (-0.3438, 0.5391, -0.1484), (0.4531, 0.3828, 0.8672), (-0.4531, 0.3828, 0.8672), (0.4531, 0.07031, 0.9297), (-0.4531, 0.07031, 0.9297), (0.4531, -0.2344, 0.8516), (-0.4531, -0.2344, 0.8516), (0.4609, -0.4297, 0.5234), (-0.4609, -0.4297, 0.5234), (0.7266, -0.3359, 0.4062), (-0.7266, -0.3359, 0.4062), (0.6328, -0.2812, 0.4531), (-0.6328, -0.2812, 0.4531), (0.6406, -0.05469, 0.7031), (-0.6406, -0.05469, 0.7031), (0.7969, -0.125, 0.5625), (-0.7969, -0.125, 0.5625), (0.7969, 0.1172, 0.6172), (-0.7969, 0.1172, 0.6172), (0.6406, 0.1953, 0.75), (-0.6406, 0.1953, 0.75), (0.6406, 0.4453, 0.6797), (-0.6406, 0.4453, 0.6797), (0.7969, 0.3594, 0.5391), (-0.7969, 0.3594, 0.5391), (0.6172, 0.5859, 0.3281), (-0.6172, 0.5859, 0.3281), (0.4844, 0.5469, 0.02344), (-0.4844, 0.5469, 0.02344), (0.8203, 0.2031, 0.3281), (-0.8203, 0.2031, 0.3281), (0.4062, -0.1484, -0.1719), (-0.4062, -0.1484, -0.1719), (0.4297, 0.2109, -0.1953), (-0.4297, 0.2109, -0.1953), (0.8906, 0.2344, 0.4062), (-0.8906, 0.2344, 0.4062), (0.7734, 0.125, -0.1406), (-0.7734, 0.125, -0.1406), (1.039, 0.3281, -0.1016), (-1.039, 0.3281, -0.1016), (1.281, 0.4297, 0.05469), (-1.281, 0.4297, 0.05469), (1.352, 0.4219, 0.3203), (-1.352, 0.4219, 0.3203), (1.234, 0.4219, 0.5078), (-1.234, 0.4219, 0.5078), (1.023, 0.3125, 0.4766), (-1.023, 0.3125, 0.4766), (1.016, 0.2891, 0.4141), (-1.016, 0.2891, 0.4141), (1.188, 0.3906, 0.4375), (-1.188, 0.3906, 0.4375), (1.266, 0.4062, 0.2891), (-1.266, 0.4062, 0.2891), (1.211, 0.4062, 0.07812), (-1.211, 0.4062, 0.07812), (1.031, 0.3047, -0.03906), (-1.031, 0.3047, -0.03906), (0.8281, 0.1328, -0.07031), (-0.8281, 0.1328, -0.07031), (0.9219, 0.2188, 0.3594), (-0.9219, 0.2188, 0.3594), (0.9453, 0.2891, 0.3047), (-0.9453, 0.2891, 0.3047), (0.8828, 0.2109, -0.02344), (-0.8828, 0.2109, -0.02344), (1.039, 0.3672, 0.0), (-1.039, 0.3672, 0.0), (1.188, 0.4453, 0.09375), (-1.188, 0.4453, 0.09375), (1.234, 0.4453, 0.25), (-1.234, 0.4453, 0.25), (1.172, 0.4375, 0.3594), (-1.172, 0.4375, 0.3594), (1.023, 0.3594, 0.3438), (-1.023, 0.3594, 0.3438), (0.8438, 0.2109, 0.2891), (-0.8438, 0.2109, 0.2891), (0.8359, 0.2734, 0.1719), (-0.8359, 0.2734, 0.1719), (0.7578, 0.2734, 0.09375), (-0.7578, 0.2734, 0.09375), (0.8203, 0.2734, 0.08594), (-0.8203, 0.2734, 0.08594), (0.8438, 0.2734, 0.01562), (-0.8438, 0.2734, 0.01562), (0.8125, 0.2734, -0.01562), (-0.8125, 0.2734, -0.01562), (0.7266, 0.07031, 0.0), (-0.7266, 0.07031, 0.0), (0.7188, 0.1719, -0.02344), (-0.7188, 0.1719, -0.02344), (0.7188, 0.1875, 0.03906), (-0.7188, 0.1875, 0.03906), (0.7969, 0.2109, 0.2031), (-0.7969, 0.2109, 0.2031), (0.8906, 0.2656, 0.2422), (-0.8906, 0.2656, 0.2422), (0.8906, 0.3203, 0.2344), (-0.8906, 0.3203, 0.2344), (0.8125, 0.3203, -0.01562), (-0.8125, 0.3203, -0.01562), (0.8516, 0.3203, 0.01562), (-0.8516, 0.3203, 0.01562), (0.8281, 0.3203, 0.07812), (-0.8281, 0.3203, 0.07812), (0.7656, 0.3203, 0.09375), (-0.7656, 0.3203, 0.09375), (0.8438, 0.3203, 0.1719), (-0.8438, 0.3203, 0.1719), (1.039, 0.4141, 0.3281), (-1.039, 0.4141, 0.3281), (1.188, 0.4844, 0.3438), (-1.188, 0.4844, 0.3438), (1.258, 0.4922, 0.2422), (-1.258, 0.4922, 0.2422), (1.211, 0.4844, 0.08594), (-1.211, 0.4844, 0.08594), (1.047, 0.4219, 0.0), (-1.047, 0.4219, 0.0), (0.8828, 0.2656, -0.01562), (-0.8828, 0.2656, -0.01562), (0.9531, 0.3438, 0.2891), (-0.9531, 0.3438, 0.2891), (0.8906, 0.3281, 0.1094), (-0.8906, 0.3281, 0.1094), (0.9375, 0.3359, 0.0625), (-0.9375, 0.3359, 0.0625), (1.0, 0.3672, 0.125), (-1.0, 0.3672, 0.125), (0.9609, 0.3516, 0.1719), (-0.9609, 0.3516, 0.1719), (1.016, 0.375, 0.2344), (-1.016, 0.375, 0.2344), (1.055, 0.3828, 0.1875), (-1.055, 0.3828, 0.1875), (1.109, 0.3906, 0.2109), (-1.109, 0.3906, 0.2109), (1.086, 0.3906, 0.2734), (-1.086, 0.3906, 0.2734), (1.023, 0.4844, 0.4375), (-1.023, 0.4844, 0.4375), (1.25, 0.5469, 0.4688), (-1.25, 0.5469, 0.4688), (1.367, 0.5, 0.2969), (-1.367, 0.5, 0.2969), (1.312, 0.5312, 0.05469), (-1.312, 0.5312, 0.05469), (1.039, 0.4922, -0.08594), (-1.039, 0.4922, -0.08594), (0.7891, 0.3281, -0.125), (-0.7891, 0.3281, -0.125), (0.8594, 0.3828, 0.3828), (-0.8594, 0.3828, 0.3828)], [], [(46, 0, 2, 44), (3, 1, 47, 45), (44, 2, 4, 42), (5, 3, 45, 43), (2, 8, 6, 4), (7, 9, 3, 5), (0, 10, 8, 2), (9, 11, 1, 3), (10, 12, 14, 8), (15, 13, 11, 9), (8, 14, 16, 6), (17, 15, 9, 7), (14, 20, 18, 16), (19, 21, 15, 17), (12, 22, 20, 14), (21, 23, 13, 15), (22, 24, 26, 20), (27, 25, 23, 21), (20, 26, 28, 18), (29, 27, 21, 19), (26, 32, 30, 28), (31, 33, 27, 29), (24, 34, 32, 26), (33, 35, 25, 27), (34, 36, 38, 32), (39, 37, 35, 33), (32, 38, 40, 30), (41, 39, 33, 31), (38, 44, 42, 40), (43, 45, 39, 41), (36, 46, 44, 38), (45, 47, 37, 39), (46, 36, 50, 48), (51, 37, 47, 49), (36, 34, 52, 50), (53, 35, 37, 51), (34, 24, 54, 52), (55, 25, 35, 53), (24, 22, 56, 54), (57, 23, 25, 55), (22, 12, 58, 56), (59, 13, 23, 57), (12, 10, 62, 58), (63, 11, 13, 59), (10, 0, 64, 62), (65, 1, 11, 63), (0, 46, 48, 64), (49, 47, 1, 65), (60, 64, 48), (49, 65, 61), (62, 64, 60), (61, 65, 63), (60, 58, 62), (63, 59, 61), (60, 56, 58), (59, 57, 61), (60, 54, 56), (57, 55, 61), (60, 52, 54), (55, 53, 61), (60, 50, 52), (53, 51, 61), (60, 48, 50), (51, 49, 61), (88, 173, 175, 90), (175, 174, 89, 90), (86, 171, 173, 88), (174, 172, 87, 89), (84, 169, 171, 86), (172, 170, 85, 87), (82, 167, 169, 84), (170, 168, 83, 85), (80, 165, 167, 82), (168, 166, 81, 83), (78, 91, 145, 163), (146, 92, 79, 164), (91, 93, 147, 145), (148, 94, 92, 146), (93, 95, 149, 147), (150, 96, 94, 148), (95, 97, 151, 149), (152, 98, 96, 150), (97, 99, 153, 151), (154, 100, 98, 152), (99, 101, 155, 153), (156, 102, 100, 154), (101, 103, 157, 155), (158, 104, 102, 156), (103, 105, 159, 157), (160, 106, 104, 158), (105, 107, 161, 159), (162, 108, 106, 160), (107, 66, 67, 161), (67, 66, 108, 162), (109, 127, 159, 161), (160, 128, 110, 162), (127, 178, 157, 159), (158, 179, 128, 160), (125, 155, 157, 178), (158, 156, 126, 179), (123, 153, 155, 125), (156, 154, 124, 126), (121, 151, 153, 123), (154, 152, 122, 124), (119, 149, 151, 121), (152, 150, 120, 122), (117, 147, 149, 119), (150, 148, 118, 120), (115, 145, 147, 117), (148, 146, 116, 118), (113, 163, 145, 115), (146, 164, 114, 116), (113, 180, 176, 163), (176, 181, 114, 164), (109, 161, 67, 111), (67, 162, 110, 112), (111, 67, 177, 182), (177, 67, 112, 183), (176, 180, 182, 177), (183, 181, 176, 177), (134, 136, 175, 173), (175, 136, 135, 174), (132, 134, 173, 171), (174, 135, 133, 172), (130, 132, 171, 169), (172, 133, 131, 170), (165, 186, 184, 167), (185, 187, 166, 168), (130, 169, 167, 184), (168, 170, 131, 185), (143, 189, 188, 186), (188, 189, 144, 187), (184, 186, 188, 68), (188, 187, 185, 68), (129, 130, 184, 68), (185, 131, 129, 68), (141, 192, 190, 143), (191, 193, 142, 144), (139, 194, 192, 141), (193, 195, 140, 142), (138, 196, 194, 139), (195, 197, 138, 140), (137, 70, 196, 138), (197, 70, 137, 138), (189, 143, 190, 69), (191, 144, 189, 69), (69, 190, 205, 207), (206, 191, 69, 207), (70, 198, 199, 196), (200, 198, 70, 197), (196, 199, 201, 194), (202, 200, 197, 195), (194, 201, 203, 192), (204, 202, 195, 193), (192, 203, 205, 190), (206, 204, 193, 191), (198, 203, 201, 199), (202, 204, 198, 200), (198, 207, 205, 203), (206, 207, 198, 204), (138, 139, 163, 176), (164, 140, 138, 176), (139, 141, 210, 163), (211, 142, 140, 164), (141, 143, 212, 210), (213, 144, 142, 211), (143, 186, 165, 212), (166, 187, 144, 213), (80, 208, 212, 165), (213, 209, 81, 166), (208, 214, 210, 212), (211, 215, 209, 213), (78, 163, 210, 214), (211, 164, 79, 215), (130, 129, 71, 221), (71, 129, 131, 222), (132, 130, 221, 219), (222, 131, 133, 220), (134, 132, 219, 217), (220, 133, 135, 218), (136, 134, 217, 216), (218, 135, 136, 216), (216, 217, 228, 230), (229, 218, 216, 230), (217, 219, 226, 228), (227, 220, 218, 229), (219, 221, 224, 226), (225, 222, 220, 227), (221, 71, 223, 224), (223, 71, 222, 225), (223, 230, 228, 224), (229, 230, 223, 225), (224, 228, 226), (227, 229, 225), (182, 180, 233, 231), (234, 181, 183, 232), (111, 182, 231, 253), (232, 183, 112, 254), (109, 111, 253, 255), (254, 112, 110, 256), (180, 113, 251, 233), (252, 114, 181, 234), (113, 115, 249, 251), (250, 116, 114, 252), (115, 117, 247, 249), (248, 118, 116, 250), (117, 119, 245, 247), (246, 120, 118, 248), (119, 121, 243, 245), (244, 122, 120, 246), (121, 123, 241, 243), (242, 124, 122, 244), (123, 125, 239, 241), (240, 126, 124, 242), (125, 178, 235, 239), (236, 179, 126, 240), (178, 127, 237, 235), (238, 128, 179, 236), (127, 109, 255, 237), (256, 110, 128, 238), (237, 255, 257, 275), (258, 256, 238, 276), (235, 237, 275, 277), (276, 238, 236, 278), (239, 235, 277, 273), (278, 236, 240, 274), (241, 239, 273, 271), (274, 240, 242, 272), (243, 241, 271, 269), (272, 242, 244, 270), (245, 243, 269, 267), (270, 244, 246, 268), (247, 245, 267, 265), (268, 246, 248, 266), (249, 247, 265, 263), (266, 248, 250, 264), (251, 249, 263, 261), (264, 250, 252, 262), (233, 251, 261, 279), (262, 252, 234, 280), (255, 253, 259, 257), (260, 254, 256, 258), (253, 231, 281, 259), (282, 232, 254, 260), (231, 233, 279, 281), (280, 234, 232, 282), (66, 107, 283, 72), (284, 108, 66, 72), (107, 105, 285, 283), (286, 106, 108, 284), (105, 103, 287, 285), (288, 104, 106, 286), (103, 101, 289, 287), (290, 102, 104, 288), (101, 99, 291, 289), (292, 100, 102, 290), (99, 97, 293, 291), (294, 98, 100, 292), (97, 95, 295, 293), (296, 96, 98, 294), (95, 93, 297, 295), (298, 94, 96, 296), (93, 91, 299, 297), (300, 92, 94, 298), (307, 308, 327, 337), (328, 308, 307, 338), (306, 307, 337, 335), (338, 307, 306, 336), (305, 306, 335, 339), (336, 306, 305, 340), (88, 90, 305, 339), (305, 90, 89, 340), (86, 88, 339, 333), (340, 89, 87, 334), (84, 86, 333, 329), (334, 87, 85, 330), (82, 84, 329, 331), (330, 85, 83, 332), (329, 335, 337, 331), (338, 336, 330, 332), (329, 333, 339, 335), (340, 334, 330, 336), (325, 331, 337, 327), (338, 332, 326, 328), (80, 82, 331, 325), (332, 83, 81, 326), (208, 341, 343, 214), (344, 342, 209, 215), (80, 325, 341, 208), (342, 326, 81, 209), (78, 214, 343, 345), (344, 215, 79, 346), (78, 345, 299, 91), (300, 346, 79, 92), (76, 323, 351, 303), (352, 324, 76, 303), (303, 351, 349, 77), (350, 352, 303, 77), (77, 349, 347, 304), (348, 350, 77, 304), (304, 347, 327, 308), (328, 348, 304, 308), (325, 327, 347, 341), (348, 328, 326, 342), (295, 297, 317, 309), (318, 298, 296, 310), (75, 315, 323, 76), (324, 316, 75, 76), (301, 357, 355, 302), (356, 358, 301, 302), (302, 355, 353, 74), (354, 356, 302, 74), (74, 353, 315, 75), (316, 354, 74, 75), (291, 293, 361, 363), (362, 294, 292, 364), (363, 361, 367, 365), (368, 362, 364, 366), (365, 367, 369, 371), (370, 368, 366, 372), (371, 369, 375, 373), (376, 370, 372, 374), (313, 377, 373, 375), (374, 378, 314, 376), (315, 353, 373, 377), (374, 354, 316, 378), (353, 355, 371, 373), (372, 356, 354, 374), (355, 357, 365, 371), (366, 358, 356, 372), (357, 359, 363, 365), (364, 360, 358, 366), (289, 291, 363, 359), (364, 292, 290, 360), (73, 359, 357, 301), (358, 360, 73, 301), (283, 285, 287, 289), (288, 286, 284, 290), (283, 289, 359, 73), (360, 290, 284, 73), (72, 283, 73), (73, 284, 72), (293, 295, 309, 361), (310, 296, 294, 362), (309, 311, 367, 361), (368, 312, 310, 362), (311, 381, 369, 367), (370, 382, 312, 368), (313, 375, 369, 381), (370, 376, 314, 382), (347, 349, 385, 383), (386, 350, 348, 384), (317, 383, 385, 319), (386, 384, 318, 320), (297, 299, 383, 317), (384, 300, 298, 318), (299, 343, 341, 383), (342, 344, 300, 384), (341, 347, 383), (384, 348, 342), (299, 345, 343), (344, 346, 300), (313, 321, 379, 377), (380, 322, 314, 378), (315, 377, 379, 323), (380, 378, 316, 324), (319, 385, 379, 321), (380, 386, 320, 322), (349, 351, 379, 385), (380, 352, 350, 386), (323, 379, 351), (352, 380, 324), (399, 387, 413, 401), (414, 388, 400, 402), (399, 401, 403, 397), (404, 402, 400, 398), (397, 403, 405, 395), (406, 404, 398, 396), (395, 405, 407, 393), (408, 406, 396, 394), (393, 407, 409, 391), (410, 408, 394, 392), (391, 409, 411, 389), (412, 410, 392, 390), (409, 419, 417, 411), (418, 420, 410, 412), (407, 421, 419, 409), (420, 422, 408, 410), (405, 423, 421, 407), (422, 424, 406, 408), (403, 425, 423, 405), (424, 426, 404, 406), (401, 427, 425, 403), (426, 428, 402, 404), (401, 413, 415, 427), (416, 414, 402, 428), (317, 319, 443, 441), (444, 320, 318, 442), (319, 389, 411, 443), (412, 390, 320, 444), (309, 317, 441, 311), (442, 318, 310, 312), (381, 429, 413, 387), (414, 430, 382, 388), (411, 417, 439, 443), (440, 418, 412, 444), (437, 445, 443, 439), (444, 446, 438, 440), (433, 445, 437, 435), (438, 446, 434, 436), (431, 447, 445, 433), (446, 448, 432, 434), (429, 447, 431, 449), (432, 448, 430, 450), (413, 429, 449, 415), (450, 430, 414, 416), (311, 447, 429, 381), (430, 448, 312, 382), (311, 441, 445, 447), (446, 442, 312, 448), (441, 443, 445), (446, 444, 442), (415, 449, 451, 475), (452, 450, 416, 476), (449, 431, 461, 451), (462, 432, 450, 452), (431, 433, 459, 461), (460, 434, 432, 462), (433, 435, 457, 459), (458, 436, 434, 460), (435, 437, 455, 457), (456, 438, 436, 458), (437, 439, 453, 455), (454, 440, 438, 456), (439, 417, 473, 453), (474, 418, 440, 454), (427, 415, 475, 463), (476, 416, 428, 464), (425, 427, 463, 465), (464, 428, 426, 466), (423, 425, 465, 467), (466, 426, 424, 468), (421, 423, 467, 469), (468, 424, 422, 470), (419, 421, 469, 471), (470, 422, 420, 472), (417, 419, 471, 473), (472, 420, 418, 474), (457, 455, 479, 477), (480, 456, 458, 478), (477, 479, 481, 483), (482, 480, 478, 484), (483, 481, 487, 485), (488, 482, 484, 486), (485, 487, 489, 491), (490, 488, 486, 492), (463, 475, 485, 491), (486, 476, 464, 492), (451, 483, 485, 475), (486, 484, 452, 476), (451, 461, 477, 483), (478, 462, 452, 484), (457, 477, 461, 459), (462, 478, 458, 460), (453, 473, 479, 455), (480, 474, 454, 456), (471, 481, 479, 473), (480, 482, 472, 474), (469, 487, 481, 471), (482, 488, 470, 472), (467, 489, 487, 469), (488, 490, 468, 470), (465, 491, 489, 467), (490, 492, 466, 468), (463, 491, 465), (466, 492, 464), (391, 389, 503, 501), (504, 390, 392, 502), (393, 391, 501, 499), (502, 392, 394, 500), (395, 393, 499, 497), (500, 394, 396, 498), (397, 395, 497, 495), (498, 396, 398, 496), (399, 397, 495, 493), (496, 398, 400, 494), (387, 399, 493, 505), (494, 400, 388, 506), (493, 501, 503, 505), (504, 502, 494, 506), (493, 495, 499, 501), (500, 496, 494, 502), (495, 497, 499), (500, 498, 496), (313, 381, 387, 505), (388, 382, 314, 506), (313, 505, 503, 321), (504, 506, 314, 322), (319, 321, 503, 389), (504, 322, 320, 390)])
me_suzanne.polygons.foreach_set('use_smooth', [True] * 500)
_uv = me_suzanne.uv_layers.new(name='UVMap')
_uv.uv.foreach_set('vector', [0.891, 0.5901, 0.8706, 0.5896, 0.8601, 0.5601, 0.9046, 0.5594, 0.8562, 0.8505, 0.8681, 0.8215, 0.8884, 0.822, 0.9006, 0.8532, 0.9046, 0.5594, 0.8601, 0.5601, 0.853, 0.5216, 0.9202, 0.5245, 0.8475, 0.8887, 0.8562, 0.8505, 0.9006, 0.8532, 0.9147, 0.8887, 0.8601, 0.5601, 0.8289, 0.5908, 0.7985, 0.5695, 0.853, 0.5216, 0.7951, 0.8384, 0.8264, 0.8185, 0.8562, 0.8505, 0.8475, 0.8887, 0.8706, 0.5896, 0.8544, 0.6048, 0.8289, 0.5908, 0.8601, 0.5601, 0.8264, 0.8185, 0.8525, 0.8057, 0.8681, 0.8215, 0.8562, 0.8505, 0.8544, 0.6048, 0.8541, 0.6255, 0.8282, 0.6334, 0.8289, 0.5908, 0.8276, 0.776, 0.8532, 0.785, 0.8525, 0.8057, 0.8264, 0.8185, 0.8289, 0.5908, 0.8282, 0.6334, 0.791, 0.6454, 0.7985, 0.5695, 0.791, 0.7622, 0.8276, 0.776, 0.8264, 0.8185, 0.7951, 0.8384, 0.8282, 0.6334, 0.8552, 0.6685, 0.8424, 0.7025, 0.791, 0.6454, 0.8448, 0.7075, 0.8561, 0.742, 0.8276, 0.776, 0.791, 0.7622, 0.8541, 0.6255, 0.8675, 0.6423, 0.8552, 0.6685, 0.8282, 0.6334, 0.8561, 0.742, 0.8673, 0.7688, 0.8532, 0.785, 0.8276, 0.776, 0.8675, 0.6423, 0.8905, 0.6419, 0.9004, 0.667, 0.8552, 0.6685, 0.9012, 0.7456, 0.8902, 0.7702, 0.8673, 0.7688, 0.8561, 0.742, 0.8552, 0.6685, 0.9004, 0.667, 0.9189, 0.6997, 0.8424, 0.7025, 0.9212, 0.7137, 0.9012, 0.7456, 0.8561, 0.742, 0.8448, 0.7075, 0.9004, 0.667, 0.9319, 0.6368, 0.9684, 0.6453, 0.9189, 0.6997, 0.9682, 0.7702, 0.9314, 0.7771, 0.9012, 0.7456, 0.9212, 0.7137, 0.8905, 0.6419, 0.9059, 0.6279, 0.9319, 0.6368, 0.9004, 0.667, 0.9314, 0.7771, 0.905, 0.7849, 0.8902, 0.7702, 0.9012, 0.7456, 0.9059, 0.6279, 0.9062, 0.6057, 0.9337, 0.593, 0.9319, 0.6368, 0.9312, 0.8209, 0.9044, 0.807, 0.905, 0.7849, 0.9314, 0.7771, 0.9319, 0.6368, 0.9337, 0.593, 0.9684, 0.5738, 0.9684, 0.6453, 0.965, 0.8417, 0.9312, 0.8209, 0.9314, 0.7771, 0.9682, 0.7702, 0.9337, 0.593, 0.9046, 0.5594, 0.9202, 0.5245, 0.9684, 0.5738, 0.9147, 0.8887, 0.9006, 0.8532, 0.9312, 0.8209, 0.965, 0.8417, 0.9062, 0.6057, 0.891, 0.5901, 0.9046, 0.5594, 0.9337, 0.593, 0.9006, 0.8532, 0.8884, 0.822, 0.9044, 0.807, 0.9312, 0.8209, 0.891, 0.5901, 0.9062, 0.6057, 0.9024, 0.6079, 0.8896, 0.5933, 0.9006, 0.8047, 0.9044, 0.807, 0.8884, 0.822, 0.8872, 0.8187, 0.9062, 0.6057, 0.9059, 0.6279, 0.8998, 0.6263, 0.9024, 0.6079, 0.8988, 0.7862, 0.905, 0.7849, 0.9044, 0.807, 0.9006, 0.8047, 0.9059, 0.6279, 0.8905, 0.6419, 0.8878, 0.6365, 0.8998, 0.6263, 0.8874, 0.7754, 0.8902, 0.7702, 0.905, 0.7849, 0.8988, 0.7862, 0.8905, 0.6419, 0.8675, 0.6423, 0.8709, 0.6352, 0.8878, 0.6365, 0.8704, 0.776, 0.8673, 0.7688, 0.8902, 0.7702, 0.8874, 0.7754, 0.8675, 0.6423, 0.8541, 0.6255, 0.8599, 0.6239, 0.8709, 0.6352, 0.8589, 0.7868, 0.8532, 0.785, 0.8673, 0.7688, 0.8704, 0.776, 0.8541, 0.6255, 0.8544, 0.6048, 0.8597, 0.6082, 0.8599, 0.6239, 0.8579, 0.8025, 0.8525, 0.8057, 0.8532, 0.785, 0.8589, 0.7868, 0.8544, 0.6048, 0.8706, 0.5896, 0.8717, 0.594, 0.8597, 0.6082, 0.8693, 0.8172, 0.8681, 0.8215, 0.8525, 0.8057, 0.8579, 0.8025, 0.8706, 0.5896, 0.891, 0.5901, 0.8896, 0.5933, 0.8717, 0.594, 0.8872, 0.8187, 0.8884, 0.822, 0.8681, 0.8215, 0.8693, 0.8172, 0.8794, 0.6165, 0.8717, 0.594, 0.8896, 0.5933, 0.8872, 0.8187, 0.8693, 0.8172, 0.878, 0.7951, 0.8597, 0.6082, 0.8717, 0.594, 0.8794, 0.6165, 0.878, 0.7951, 0.8693, 0.8172, 0.8579, 0.8025, 0.8794, 0.6165, 0.8599, 0.6239, 0.8597, 0.6082, 0.8579, 0.8025, 0.8589, 0.7868, 0.878, 0.7951, 0.8794, 0.6165, 0.8709, 0.6352, 0.8599, 0.6239, 0.8589, 0.7868, 0.8704, 0.776, 0.878, 0.7951, 0.8794, 0.6165, 0.8878, 0.6365, 0.8709, 0.6352, 0.8704, 0.776, 0.8874, 0.7754, 0.878, 0.7951, 0.8794, 0.6165, 0.8998, 0.6263, 0.8878, 0.6365, 0.8874, 0.7754, 0.8988, 0.7862, 0.878, 0.7951, 0.8794, 0.6165, 0.9024, 0.6079, 0.8998, 0.6263, 0.8988, 0.7862, 0.9006, 0.8047, 0.878, 0.7951, 0.8794, 0.6165, 0.8896, 0.5933, 0.9024, 0.6079, 0.9006, 0.8047, 0.8872, 0.8187, 0.878, 0.7951, 0.5403, 0.05381, 0.5364, 0.06207, 0.5189, 0.05968, 0.5189, 0.05029, 0.5189, 0.05968, 0.5015, 0.06204, 0.4976, 0.05377, 0.5189, 0.05029, 0.5519, 0.05834, 0.5428, 0.06409, 0.5364, 0.06207, 0.5403, 0.05381, 0.5015, 0.06204, 0.4951, 0.06405, 0.486, 0.05827, 0.4976, 0.05377, 0.5551, 0.0619, 0.5463, 0.07267, 0.5428, 0.06409, 0.5519, 0.05834, 0.4951, 0.06405, 0.4916, 0.07262, 0.4828, 0.06183, 0.486, 0.05827, 0.5638, 0.07659, 0.5483, 0.08489, 0.5463, 0.07267, 0.5551, 0.0619, 0.4916, 0.07262, 0.4895, 0.08486, 0.474, 0.07651, 0.4828, 0.06183, 0.5831, 0.1085, 0.5556, 0.1217, 0.5483, 0.08489, 0.5638, 0.07659, 0.4895, 0.08486, 0.4822, 0.1218, 0.4545, 0.1085, 0.474, 0.07651, 0.6055, 0.1651, 0.6474, 0.2005, 0.6215, 0.2278, 0.5531, 0.2096, 0.4165, 0.2295, 0.3897, 0.2019, 0.432, 0.1656, 0.4853, 0.2101, 0.6474, 0.2005, 0.6764, 0.2332, 0.6648, 0.2532, 0.6215, 0.2278, 0.3727, 0.2564, 0.3603, 0.2359, 0.3897, 0.2019, 0.4165, 0.2295, 0.6764, 0.2332, 0.7153, 0.2654, 0.6839, 0.28, 0.6648, 0.2532, 0.3537, 0.2846, 0.3205, 0.2703, 0.3603, 0.2359, 0.3727, 0.2564, 0.7153, 0.2654, 0.7073, 0.3101, 0.6875, 0.3115, 0.6839, 0.28, 0.3512, 0.3174, 0.3307, 0.3169, 0.3205, 0.2703, 0.3537, 0.2846, 0.7073, 0.3101, 0.6974, 0.3327, 0.6768, 0.3239, 0.6875, 0.3115, 0.3627, 0.3297, 0.342, 0.3397, 0.3307, 0.3169, 0.3512, 0.3174, 0.6974, 0.3327, 0.6628, 0.3725, 0.6391, 0.3573, 0.6768, 0.3239, 0.4028, 0.3621, 0.3793, 0.3787, 0.342, 0.3397, 0.3627, 0.3297, 0.6628, 0.3725, 0.6268, 0.3958, 0.6183, 0.3752, 0.6391, 0.3573, 0.4246, 0.3793, 0.4169, 0.4006, 0.3793, 0.3787, 0.4028, 0.3621, 0.6268, 0.3958, 0.6048, 0.3978, 0.6008, 0.3779, 0.6183, 0.3752, 0.4424, 0.3812, 0.4393, 0.4015, 0.4169, 0.4006, 0.4246, 0.3793, 0.6048, 0.3978, 0.5531, 0.3905, 0.5597, 0.357, 0.6008, 0.3779, 0.4829, 0.3585, 0.4909, 0.3919, 0.4393, 0.4015, 0.4424, 0.3812, 0.5531, 0.3905, 0.5219, 0.386, 0.5211, 0.3439, 0.5597, 0.357, 0.5211, 0.3439, 0.5219, 0.386, 0.4909, 0.3919, 0.4829, 0.3585, 0.5773, 0.3402, 0.5998, 0.3448, 0.6008, 0.3779, 0.5597, 0.357, 0.4424, 0.3812, 0.442, 0.3478, 0.4646, 0.3422, 0.4829, 0.3585, 0.5998, 0.3448, 0.6155, 0.342, 0.6183, 0.3752, 0.6008, 0.3779, 0.4246, 0.3793, 0.426, 0.3456, 0.442, 0.3478, 0.4424, 0.3812, 0.6345, 0.3323, 0.6391, 0.3573, 0.6183, 0.3752, 0.6155, 0.342, 0.4246, 0.3793, 0.4028, 0.3621, 0.4064, 0.3365, 0.426, 0.3456, 0.6624, 0.3128, 0.6768, 0.3239, 0.6391, 0.3573, 0.6345, 0.3323, 0.4028, 0.3621, 0.3627, 0.3297, 0.3771, 0.3177, 0.4064, 0.3365, 0.6684, 0.298, 0.6875, 0.3115, 0.6768, 0.3239, 0.6624, 0.3128, 0.3627, 0.3297, 0.3512, 0.3174, 0.3703, 0.3026, 0.3771, 0.3177, 0.6641, 0.2779, 0.6839, 0.28, 0.6875, 0.3115, 0.6684, 0.298, 0.3512, 0.3174, 0.3537, 0.2846, 0.3741, 0.2818, 0.3703, 0.3026, 0.6392, 0.253, 0.6648, 0.2532, 0.6839, 0.28, 0.6641, 0.2779, 0.3537, 0.2846, 0.3727, 0.2564, 0.3989, 0.2556, 0.3741, 0.2818, 0.614, 0.2427, 0.6215, 0.2278, 0.6648, 0.2532, 0.6392, 0.253, 0.3727, 0.2564, 0.4165, 0.2295, 0.4245, 0.2445, 0.3989, 0.2556, 0.5729, 0.2586, 0.5531, 0.2096, 0.6215, 0.2278, 0.614, 0.2427, 0.4165, 0.2295, 0.4853, 0.2101, 0.4664, 0.2597, 0.4245, 0.2445, 0.5729, 0.2586, 0.5639, 0.272, 0.5198, 0.2489, 0.5531, 0.2096, 0.5198, 0.2489, 0.4759, 0.2731, 0.4664, 0.2597, 0.4853, 0.2101, 0.5773, 0.3402, 0.5597, 0.357, 0.5211, 0.3439, 0.5585, 0.3166, 0.5211, 0.3439, 0.4829, 0.3585, 0.4646, 0.3422, 0.4826, 0.3178, 0.5585, 0.3166, 0.5211, 0.3439, 0.5203, 0.2948, 0.5569, 0.2912, 0.5203, 0.2948, 0.5211, 0.3439, 0.4826, 0.3178, 0.4834, 0.2922, 0.5198, 0.2489, 0.5639, 0.272, 0.5569, 0.2912, 0.5203, 0.2948, 0.4834, 0.2922, 0.4759, 0.2731, 0.5198, 0.2489, 0.5203, 0.2948, 0.5255, 0.06897, 0.5189, 0.0679, 0.5189, 0.05968, 0.5364, 0.06207, 0.5189, 0.05968, 0.5189, 0.0679, 0.5124, 0.06896, 0.5015, 0.06204, 0.5312, 0.07383, 0.5255, 0.06897, 0.5364, 0.06207, 0.5428, 0.06409, 0.5015, 0.06204, 0.5124, 0.06896, 0.5066, 0.07381, 0.4951, 0.06405, 0.531, 0.08743, 0.5312, 0.07383, 0.5428, 0.06409, 0.5463, 0.07267, 0.4951, 0.06405, 0.5066, 0.07381, 0.5068, 0.08742, 0.4916, 0.07262, 0.5556, 0.1217, 0.532, 0.1277, 0.5327, 0.09092, 0.5483, 0.08489, 0.5052, 0.09091, 0.5058, 0.1277, 0.4822, 0.1218, 0.4895, 0.08486, 0.531, 0.08743, 0.5463, 0.07267, 0.5483, 0.08489, 0.5327, 0.09092, 0.4895, 0.08486, 0.4916, 0.07262, 0.5068, 0.08742, 0.5052, 0.09091, 0.5381, 0.1584, 0.519, 0.1517, 0.5189, 0.1284, 0.532, 0.1277, 0.5189, 0.1284, 0.519, 0.1517, 0.4999, 0.1584, 0.5058, 0.1277, 0.5327, 0.09092, 0.532, 0.1277, 0.5189, 0.1284, 0.5189, 0.09395, 0.5189, 0.1284, 0.5058, 0.1277, 0.5052, 0.09091, 0.5189, 0.09395, 0.5189, 0.08518, 0.531, 0.08743, 0.5327, 0.09092, 0.5189, 0.09395, 0.5052, 0.09091, 0.5068, 0.08742, 0.5189, 0.08518, 0.5189, 0.09395, 0.5484, 0.1736, 0.538, 0.176, 0.5352, 0.1668, 0.5381, 0.1584, 0.5028, 0.1669, 0.5001, 0.176, 0.4897, 0.1737, 0.4999, 0.1584, 0.5443, 0.1934, 0.5372, 0.1876, 0.538, 0.176, 0.5484, 0.1736, 0.5001, 0.176, 0.5009, 0.1876, 0.494, 0.1934, 0.4897, 0.1737, 0.5198, 0.2008, 0.5288, 0.1918, 0.5372, 0.1876, 0.5443, 0.1934, 0.5009, 0.1876, 0.5092, 0.1916, 0.5198, 0.2008, 0.494, 0.1934, 0.5176, 0.1906, 0.5191, 0.1854, 0.5288, 0.1918, 0.5198, 0.2008, 0.5092, 0.1916, 0.5191, 0.1854, 0.5176, 0.1906, 0.5198, 0.2008, 0.519, 0.1517, 0.5381, 0.1584, 0.5352, 0.1668, 0.519, 0.159, 0.5028, 0.1669, 0.4999, 0.1584, 0.519, 0.1517, 0.519, 0.159, 0.519, 0.159, 0.5352, 0.1668, 0.5311, 0.1716, 0.519, 0.1656, 0.5069, 0.1717, 0.5028, 0.1669, 0.519, 0.159, 0.519, 0.1656, 0.5191, 0.1854, 0.5191, 0.1795, 0.5282, 0.1863, 0.5288, 0.1918, 0.5098, 0.1863, 0.5191, 0.1795, 0.5191, 0.1854, 0.5092, 0.1916, 0.5288, 0.1918, 0.5282, 0.1863, 0.5335, 0.1842, 0.5372, 0.1876, 0.5045, 0.1842, 0.5098, 0.1863, 0.5092, 0.1916, 0.5009, 0.1876, 0.5372, 0.1876, 0.5335, 0.1842, 0.5334, 0.1767, 0.538, 0.176, 0.5046, 0.1768, 0.5045, 0.1842, 0.5009, 0.1876, 0.5001, 0.176, 0.538, 0.176, 0.5334, 0.1767, 0.5311, 0.1716, 0.5352, 0.1668, 0.5069, 0.1717, 0.5046, 0.1768, 0.5001, 0.176, 0.5028, 0.1669, 0.5191, 0.1795, 0.5334, 0.1767, 0.5335, 0.1842, 0.5282, 0.1863, 0.5045, 0.1842, 0.5046, 0.1768, 0.5191, 0.1795, 0.5098, 0.1863, 0.5191, 0.1795, 0.519, 0.1656, 0.5311, 0.1716, 0.5334, 0.1767, 0.5069, 0.1717, 0.519, 0.1656, 0.5191, 0.1795, 0.5046, 0.1768, 0.5198, 0.2008, 0.5443, 0.1934, 0.5531, 0.2096, 0.5198, 0.2489, 0.4853, 0.2101, 0.494, 0.1934, 0.5198, 0.2008, 0.5198, 0.2489, 0.5443, 0.1934, 0.5484, 0.1736, 0.5616, 0.1678, 0.5531, 0.2096, 0.4764, 0.168, 0.4897, 0.1737, 0.494, 0.1934, 0.4853, 0.2101, 0.5484, 0.1736, 0.5381, 0.1584, 0.5595, 0.1493, 0.5616, 0.1678, 0.4784, 0.1494, 0.4999, 0.1584, 0.4897, 0.1737, 0.4764, 0.168, 0.5381, 0.1584, 0.532, 0.1277, 0.5556, 0.1217, 0.5595, 0.1493, 0.4822, 0.1218, 0.5058, 0.1277, 0.4999, 0.1584, 0.4784, 0.1494, 0.5831, 0.1085, 0.5961, 0.1334, 0.5595, 0.1493, 0.5556, 0.1217, 0.4784, 0.1494, 0.4414, 0.1336, 0.4545, 0.1085, 0.4822, 0.1218, 0.5961, 0.1334, 0.6012, 0.1479, 0.5616, 0.1678, 0.5595, 0.1493, 0.4764, 0.168, 0.4363, 0.1482, 0.4414, 0.1336, 0.4784, 0.1494, 0.6055, 0.1651, 0.5531, 0.2096, 0.5616, 0.1678, 0.6012, 0.1479, 0.4764, 0.168, 0.4853, 0.2101, 0.432, 0.1656, 0.4363, 0.1482, 0.531, 0.08743, 0.5189, 0.08518, 0.5189, 0.08387, 0.5289, 0.08496, 0.5189, 0.08387, 0.5189, 0.08518, 0.5068, 0.08742, 0.5089, 0.08495, 0.5312, 0.07383, 0.531, 0.08743, 0.5289, 0.08496, 0.529, 0.07543, 0.5089, 0.08495, 0.5068, 0.08742, 0.5066, 0.07381, 0.5088, 0.07542, 0.5255, 0.06897, 0.5312, 0.07383, 0.529, 0.07543, 0.5238, 0.07051, 0.5088, 0.07542, 0.5066, 0.07381, 0.5124, 0.06896, 0.5141, 0.0705, 0.5189, 0.0679, 0.5255, 0.06897, 0.5238, 0.07051, 0.5189, 0.06947, 0.5141, 0.0705, 0.5124, 0.06896, 0.5189, 0.0679, 0.5189, 0.06947, 0.5189, 0.06947, 0.5238, 0.07051, 0.5216, 0.07497, 0.5189, 0.07426, 0.5163, 0.07497, 0.5141, 0.0705, 0.5189, 0.06947, 0.5189, 0.07426, 0.5238, 0.07051, 0.529, 0.07543, 0.5242, 0.07669, 0.5216, 0.07497, 0.5136, 0.07668, 0.5088, 0.07542, 0.5141, 0.0705, 0.5163, 0.07497, 0.529, 0.07543, 0.5289, 0.08496, 0.5246, 0.07989, 0.5242, 0.07669, 0.5133, 0.07988, 0.5089, 0.08495, 0.5088, 0.07542, 0.5136, 0.07668, 0.5289, 0.08496, 0.5189, 0.08387, 0.5189, 0.07933, 0.5246, 0.07989, 0.5189, 0.07933, 0.5189, 0.08387, 0.5089, 0.08495, 0.5133, 0.07988, 0.5189, 0.07933, 0.5189, 0.07426, 0.5216, 0.07497, 0.5246, 0.07989, 0.5163, 0.07497, 0.5189, 0.07426, 0.5189, 0.07933, 0.5133, 0.07988, 0.5246, 0.07989, 0.5216, 0.07497, 0.5242, 0.07669, 0.5136, 0.07668, 0.5163, 0.07497, 0.5133, 0.07988, 0.5569, 0.2912, 0.5639, 0.272, 0.5718, 0.2773, 0.5684, 0.2929, 0.4681, 0.2786, 0.4759, 0.2731, 0.4834, 0.2922, 0.472, 0.2943, 0.5585, 0.3166, 0.5569, 0.2912, 0.5684, 0.2929, 0.5731, 0.3114, 0.472, 0.2943, 0.4834, 0.2922, 0.4826, 0.3178, 0.4678, 0.3131, 0.5773, 0.3402, 0.5585, 0.3166, 0.5731, 0.3114, 0.5849, 0.3277, 0.4678, 0.3131, 0.4826, 0.3178, 0.4646, 0.3422, 0.4565, 0.33, 0.5639, 0.272, 0.5729, 0.2586, 0.5807, 0.2666, 0.5718, 0.2773, 0.4587, 0.268, 0.4664, 0.2597, 0.4759, 0.2731, 0.4681, 0.2786, 0.5729, 0.2586, 0.614, 0.2427, 0.6117, 0.2557, 0.5807, 0.2666, 0.4271, 0.2577, 0.4245, 0.2445, 0.4664, 0.2597, 0.4587, 0.268, 0.614, 0.2427, 0.6392, 0.253, 0.6325, 0.2629, 0.6117, 0.2557, 0.4061, 0.2655, 0.3989, 0.2556, 0.4245, 0.2445, 0.4271, 0.2577, 0.6392, 0.253, 0.6641, 0.2779, 0.6537, 0.28, 0.6325, 0.2629, 0.3849, 0.2836, 0.3741, 0.2818, 0.3989, 0.2556, 0.4061, 0.2655, 0.6641, 0.2779, 0.6684, 0.298, 0.6561, 0.2976, 0.6537, 0.28, 0.383, 0.3019, 0.3703, 0.3026, 0.3741, 0.2818, 0.3849, 0.2836, 0.6684, 0.298, 0.6624, 0.3128, 0.6528, 0.3102, 0.6561, 0.2976, 0.3869, 0.3146, 0.3771, 0.3177, 0.3703, 0.3026, 0.383, 0.3019, 0.6624, 0.3128, 0.6345, 0.3323, 0.629, 0.3239, 0.6528, 0.3102, 0.4116, 0.3277, 0.4064, 0.3365, 0.3771, 0.3177, 0.3869, 0.3146, 0.6345, 0.3323, 0.6155, 0.342, 0.6144, 0.332, 0.629, 0.3239, 0.4267, 0.3354, 0.426, 0.3456, 0.4064, 0.3365, 0.4116, 0.3277, 0.6155, 0.342, 0.5998, 0.3448, 0.601, 0.3336, 0.6144, 0.332, 0.4403, 0.3365, 0.442, 0.3478, 0.426, 0.3456, 0.4267, 0.3354, 0.5998, 0.3448, 0.5773, 0.3402, 0.5849, 0.3277, 0.601, 0.3336, 0.4565, 0.33, 0.4646, 0.3422, 0.442, 0.3478, 0.4403, 0.3365, 0.601, 0.3336, 0.5849, 0.3277, 0.5906, 0.3215, 0.6018, 0.3285, 0.4504, 0.3239, 0.4565, 0.33, 0.4403, 0.3365, 0.4394, 0.3313, 0.6144, 0.332, 0.601, 0.3336, 0.6018, 0.3285, 0.6133, 0.3271, 0.4394, 0.3313, 0.4403, 0.3365, 0.4267, 0.3354, 0.4276, 0.3304, 0.629, 0.3239, 0.6144, 0.332, 0.6133, 0.3271, 0.6269, 0.3205, 0.4276, 0.3304, 0.4267, 0.3354, 0.4116, 0.3277, 0.4136, 0.3242, 0.6528, 0.3102, 0.629, 0.3239, 0.6269, 0.3205, 0.6462, 0.3064, 0.4136, 0.3242, 0.4116, 0.3277, 0.3869, 0.3146, 0.3934, 0.3105, 0.6561, 0.2976, 0.6528, 0.3102, 0.6462, 0.3064, 0.6495, 0.2962, 0.3934, 0.3105, 0.3869, 0.3146, 0.383, 0.3019, 0.3897, 0.3002, 0.6537, 0.28, 0.6561, 0.2976, 0.6495, 0.2962, 0.6478, 0.2835, 0.3897, 0.3002, 0.383, 0.3019, 0.3849, 0.2836, 0.391, 0.2871, 0.6325, 0.2629, 0.6537, 0.28, 0.6478, 0.2835, 0.6298, 0.2673, 0.391, 0.2871, 0.3849, 0.2836, 0.4061, 0.2655, 0.4089, 0.27, 0.6117, 0.2557, 0.6325, 0.2629, 0.6298, 0.2673, 0.6126, 0.2616, 0.4089, 0.27, 0.4061, 0.2655, 0.4271, 0.2577, 0.4263, 0.2637, 0.5807, 0.2666, 0.6117, 0.2557, 0.6126, 0.2616, 0.5852, 0.271, 0.4263, 0.2637, 0.4271, 0.2577, 0.4587, 0.268, 0.4544, 0.2726, 0.5718, 0.2773, 0.5807, 0.2666, 0.5852, 0.271, 0.5781, 0.2819, 0.4544, 0.2726, 0.4587, 0.268, 0.4681, 0.2786, 0.4618, 0.2834, 0.5849, 0.3277, 0.5731, 0.3114, 0.5795, 0.3093, 0.5906, 0.3215, 0.4612, 0.3112, 0.4678, 0.3131, 0.4565, 0.33, 0.4504, 0.3239, 0.5731, 0.3114, 0.5684, 0.2929, 0.5775, 0.2938, 0.5795, 0.3093, 0.4628, 0.2954, 0.472, 0.2943, 0.4678, 0.3131, 0.4612, 0.3112, 0.5684, 0.2929, 0.5718, 0.2773, 0.5781, 0.2819, 0.5775, 0.2938, 0.4618, 0.2834, 0.4681, 0.2786, 0.472, 0.2943, 0.4628, 0.2954, 0.5219, 0.386, 0.5531, 0.3905, 0.5532, 0.4331, 0.523, 0.4336, 0.4928, 0.4345, 0.4909, 0.3919, 0.5219, 0.386, 0.523, 0.4336, 0.5531, 0.3905, 0.6048, 0.3978, 0.6098, 0.4315, 0.5532, 0.4331, 0.4359, 0.4357, 0.4393, 0.4015, 0.4909, 0.3919, 0.4928, 0.4345, 0.6048, 0.3978, 0.6268, 0.3958, 0.6482, 0.4193, 0.6098, 0.4315, 0.3965, 0.4254, 0.4169, 0.4006, 0.4393, 0.4015, 0.4359, 0.4357, 0.6268, 0.3958, 0.6628, 0.3725, 0.6921, 0.3883, 0.6482, 0.4193, 0.3503, 0.3962, 0.3793, 0.3787, 0.4169, 0.4006, 0.3965, 0.4254, 0.6628, 0.3725, 0.6974, 0.3327, 0.7263, 0.3418, 0.6921, 0.3883, 0.3128, 0.3506, 0.342, 0.3397, 0.3793, 0.3787, 0.3503, 0.3962, 0.6974, 0.3327, 0.7073, 0.3101, 0.7359, 0.3121, 0.7263, 0.3418, 0.3011, 0.3206, 0.3307, 0.3169, 0.342, 0.3397, 0.3128, 0.3506, 0.7073, 0.3101, 0.7153, 0.2654, 0.7299, 0.2564, 0.7359, 0.3121, 0.3049, 0.2611, 0.3205, 0.2703, 0.3307, 0.3169, 0.3011, 0.3206, 0.7153, 0.2654, 0.6764, 0.2332, 0.6982, 0.2169, 0.7299, 0.2564, 0.3374, 0.2192, 0.3603, 0.2359, 0.3205, 0.2703, 0.3049, 0.2611, 0.6764, 0.2332, 0.6474, 0.2005, 0.6631, 0.1907, 0.6982, 0.2169, 0.3735, 0.1919, 0.3897, 0.2019, 0.3603, 0.2359, 0.3374, 0.2192, 0.6269, 0.01561, 0.6494, 0.02238, 0.6605, 0.07608, 0.6214, 0.04809, 0.3768, 0.0753, 0.3888, 0.02159, 0.4113, 0.01513, 0.4164, 0.04763, 0.5675, 0.000144, 0.6269, 0.01561, 0.6214, 0.04809, 0.5772, 0.0328, 0.4164, 0.04763, 0.4113, 0.01513, 0.4706, 0.000144, 0.4608, 0.03266, 0.5189, 0.02489, 0.5675, 0.000144, 0.5772, 0.0328, 0.5474, 0.04172, 0.4608, 0.03266, 0.4706, 0.000144, 0.5189, 0.02489, 0.4905, 0.04167, 0.5403, 0.05381, 0.5189, 0.05029, 0.5189, 0.02489, 0.5474, 0.04172, 0.5189, 0.02489, 0.5189, 0.05029, 0.4976, 0.05377, 0.4905, 0.04167, 0.5519, 0.05834, 0.5403, 0.05381, 0.5474, 0.04172, 0.5581, 0.05387, 0.4905, 0.04167, 0.4976, 0.05377, 0.486, 0.05827, 0.4798, 0.05378, 0.5551, 0.0619, 0.5519, 0.05834, 0.5581, 0.05387, 0.577, 0.058, 0.4798, 0.05378, 0.486, 0.05827, 0.4828, 0.06183, 0.4609, 0.05785, 0.5638, 0.07659, 0.5551, 0.0619, 0.577, 0.058, 0.6117, 0.07827, 0.4609, 0.05785, 0.4828, 0.06183, 0.474, 0.07651, 0.4259, 0.07799, 0.577, 0.058, 0.5772, 0.0328, 0.6214, 0.04809, 0.6117, 0.07827, 0.4164, 0.04763, 0.4608, 0.03266, 0.4609, 0.05785, 0.4259, 0.07799, 0.577, 0.058, 0.5581, 0.05387, 0.5474, 0.04172, 0.5772, 0.0328, 0.4905, 0.04167, 0.4798, 0.05378, 0.4609, 0.05785, 0.4608, 0.03266, 0.6267, 0.1114, 0.6117, 0.07827, 0.6214, 0.04809, 0.6605, 0.07608, 0.4164, 0.04763, 0.4259, 0.07799, 0.4106, 0.1112, 0.3768, 0.0753, 0.5831, 0.1085, 0.5638, 0.07659, 0.6117, 0.07827, 0.6267, 0.1114, 0.4259, 0.07799, 0.474, 0.07651, 0.4545, 0.1085, 0.4106, 0.1112, 0.5961, 0.1334, 0.6295, 0.1305, 0.6235, 0.1468, 0.6012, 0.1479, 0.4137, 0.1472, 0.4076, 0.1306, 0.4414, 0.1336, 0.4363, 0.1482, 0.5831, 0.1085, 0.6267, 0.1114, 0.6295, 0.1305, 0.5961, 0.1334, 0.4076, 0.1306, 0.4106, 0.1112, 0.4545, 0.1085, 0.4414, 0.1336, 0.6055, 0.1651, 0.6012, 0.1479, 0.6235, 0.1468, 0.6193, 0.1598, 0.4137, 0.1472, 0.4363, 0.1482, 0.432, 0.1656, 0.418, 0.1604, 0.6055, 0.1651, 0.6193, 0.1598, 0.6631, 0.1907, 0.6474, 0.2005, 0.3735, 0.1919, 0.418, 0.1604, 0.432, 0.1656, 0.3897, 0.2019, 0.9459, 0.07957, 0.8862, 0.1218, 0.8491, 0.09973, 0.8918, 0.03692, 0.1831, 0.09213, 0.1413, 0.1125, 0.07896, 0.06072, 0.1423, 0.02147, 0.8918, 0.03692, 0.8491, 0.09973, 0.7885, 0.08083, 0.8056, 0.01079, 0.2464, 0.07651, 0.1831, 0.09213, 0.1423, 0.02147, 0.2326, 0.003484, 0.8056, 0.01079, 0.7885, 0.08083, 0.687, 0.0772, 0.6724, 0.0222, 0.3499, 0.07596, 0.2464, 0.07651, 0.2326, 0.003484, 0.366, 0.02099, 0.6724, 0.0222, 0.687, 0.0772, 0.6605, 0.07608, 0.6494, 0.02238, 0.3768, 0.0753, 0.3499, 0.07596, 0.366, 0.02099, 0.3888, 0.02159, 0.6267, 0.1114, 0.6605, 0.07608, 0.687, 0.0772, 0.6295, 0.1305, 0.3499, 0.07596, 0.3768, 0.0753, 0.4106, 0.1112, 0.4076, 0.1306, 0.7299, 0.2564, 0.6982, 0.2169, 0.7602, 0.1932, 0.789, 0.2333, 0.2716, 0.1939, 0.3374, 0.2192, 0.3049, 0.2611, 0.2413, 0.237, 0.9945, 0.1677, 0.9091, 0.1833, 0.8862, 0.1218, 0.9459, 0.07957, 0.1413, 0.1125, 0.1079, 0.1791, 0.01183, 0.1554, 0.07896, 0.06072, 0.9117, 0.4024, 0.8629, 0.3386, 0.8941, 0.3019, 0.9629, 0.3448, 0.1238, 0.3155, 0.1606, 0.3568, 0.1064, 0.4327, 0.04397, 0.367, 0.9629, 0.3448, 0.8941, 0.3019, 0.9154, 0.2598, 0.9999, 0.2546, 0.09896, 0.267, 0.1238, 0.3155, 0.04397, 0.367, 0.000144, 0.2591, 0.9999, 0.2546, 0.9154, 0.2598, 0.9091, 0.1833, 0.9945, 0.1677, 0.1079, 0.1791, 0.09896, 0.267, 0.000144, 0.2591, 0.01183, 0.1554, 0.7495, 0.3347, 0.7359, 0.3121, 0.7663, 0.3008, 0.7892, 0.3137, 0.2674, 0.3101, 0.3011, 0.3206, 0.2882, 0.3465, 0.243, 0.3256, 0.7892, 0.3137, 0.7663, 0.3008, 0.8153, 0.2764, 0.8462, 0.2934, 0.2131, 0.2852, 0.2674, 0.3101, 0.243, 0.3256, 0.1785, 0.305, 0.8462, 0.2934, 0.8153, 0.2764, 0.845, 0.2564, 0.8735, 0.2659, 0.1797, 0.2633, 0.2131, 0.2852, 0.1785, 0.305, 0.1471, 0.2743, 0.8735, 0.2659, 0.845, 0.2564, 0.8591, 0.2282, 0.887, 0.2338, 0.1628, 0.2317, 0.1797, 0.2633, 0.1471, 0.2743, 0.1315, 0.2376, 0.8424, 0.1952, 0.875, 0.1847, 0.887, 0.2338, 0.8591, 0.2282, 0.1315, 0.2376, 0.1452, 0.1827, 0.1768, 0.1962, 0.1628, 0.2317, 0.9091, 0.1833, 0.9154, 0.2598, 0.887, 0.2338, 0.875, 0.1847, 0.1315, 0.2376, 0.09896, 0.267, 0.1079, 0.1791, 0.1452, 0.1827, 0.9154, 0.2598, 0.8941, 0.3019, 0.8735, 0.2659, 0.887, 0.2338, 0.1471, 0.2743, 0.1238, 0.3155, 0.09896, 0.267, 0.1315, 0.2376, 0.8941, 0.3019, 0.8629, 0.3386, 0.8462, 0.2934, 0.8735, 0.2659, 0.1785, 0.305, 0.1606, 0.3568, 0.1238, 0.3155, 0.1471, 0.2743, 0.8629, 0.3386, 0.7943, 0.3641, 0.7892, 0.3137, 0.8462, 0.2934, 0.243, 0.3256, 0.2398, 0.3826, 0.1606, 0.3568, 0.1785, 0.305, 0.7702, 0.3795, 0.7495, 0.3347, 0.7892, 0.3137, 0.7943, 0.3641, 0.243, 0.3256, 0.2882, 0.3465, 0.2681, 0.3987, 0.2398, 0.3826, 0.8455, 0.45, 0.7943, 0.3641, 0.8629, 0.3386, 0.9117, 0.4024, 0.1606, 0.3568, 0.2398, 0.3826, 0.1853, 0.4841, 0.1064, 0.4327, 0.8159, 0.4454, 0.7706, 0.4443, 0.7557, 0.4186, 0.7702, 0.3795, 0.287, 0.4429, 0.2714, 0.4733, 0.2193, 0.4772, 0.2681, 0.3987, 0.8159, 0.4454, 0.7702, 0.3795, 0.7943, 0.3641, 0.8455, 0.45, 0.2398, 0.3826, 0.2681, 0.3987, 0.2193, 0.4772, 0.1853, 0.4841, 0.8198, 0.4681, 0.8159, 0.4454, 0.8455, 0.45, 0.1853, 0.4841, 0.2193, 0.4772, 0.2159, 0.5036, 0.7359, 0.3121, 0.7299, 0.2564, 0.789, 0.2333, 0.7663, 0.3008, 0.2413, 0.237, 0.3049, 0.2611, 0.3011, 0.3206, 0.2674, 0.3101, 0.789, 0.2333, 0.8096, 0.2339, 0.8153, 0.2764, 0.7663, 0.3008, 0.2131, 0.2852, 0.2192, 0.2374, 0.2413, 0.237, 0.2674, 0.3101, 0.8096, 0.2339, 0.8293, 0.2196, 0.845, 0.2564, 0.8153, 0.2764, 0.1797, 0.2633, 0.1991, 0.2225, 0.2192, 0.2374, 0.2131, 0.2852, 0.8424, 0.1952, 0.8591, 0.2282, 0.845, 0.2564, 0.8293, 0.2196, 0.1797, 0.2633, 0.1628, 0.2317, 0.1768, 0.1962, 0.1991, 0.2225, 0.687, 0.0772, 0.7885, 0.08083, 0.7865, 0.1176, 0.7155, 0.1397, 0.2467, 0.1148, 0.2464, 0.07651, 0.3499, 0.07596, 0.3195, 0.1394, 0.7602, 0.1932, 0.7155, 0.1397, 0.7865, 0.1176, 0.7855, 0.1523, 0.2467, 0.1148, 0.3195, 0.1394, 0.2716, 0.1939, 0.246, 0.151, 0.6982, 0.2169, 0.6631, 0.1907, 0.7155, 0.1397, 0.7602, 0.1932, 0.3195, 0.1394, 0.3735, 0.1919, 0.3374, 0.2192, 0.2716, 0.1939, 0.6631, 0.1907, 0.6235, 0.1468, 0.6295, 0.1305, 0.7155, 0.1397, 0.4076, 0.1306, 0.4137, 0.1472, 0.3735, 0.1919, 0.3195, 0.1394, 0.6295, 0.1305, 0.687, 0.0772, 0.7155, 0.1397, 0.3195, 0.1394, 0.3499, 0.07596, 0.4076, 0.1306, 0.6631, 0.1907, 0.6193, 0.1598, 0.6235, 0.1468, 0.4137, 0.1472, 0.418, 0.1604, 0.3735, 0.1919, 0.8424, 0.1952, 0.8374, 0.1564, 0.8582, 0.1378, 0.875, 0.1847, 0.1717, 0.1323, 0.1966, 0.1552, 0.1768, 0.1962, 0.1452, 0.1827, 0.9091, 0.1833, 0.875, 0.1847, 0.8582, 0.1378, 0.8862, 0.1218, 0.1717, 0.1323, 0.1452, 0.1827, 0.1079, 0.1791, 0.1413, 0.1125, 0.7855, 0.1523, 0.7865, 0.1176, 0.8582, 0.1378, 0.8374, 0.1564, 0.1717, 0.1323, 0.2467, 0.1148, 0.246, 0.151, 0.1966, 0.1552, 0.7885, 0.08083, 0.8491, 0.09973, 0.8582, 0.1378, 0.7865, 0.1176, 0.1717, 0.1323, 0.1831, 0.09213, 0.2464, 0.07651, 0.2467, 0.1148, 0.8862, 0.1218, 0.8582, 0.1378, 0.8491, 0.09973, 0.1831, 0.09213, 0.1717, 0.1323, 0.1413, 0.1125, 0.5062, 0.9049, 0.4324, 0.8949, 0.4388, 0.8702, 0.4911, 0.8817, 0.3159, 0.8682, 0.3216, 0.8932, 0.2472, 0.9012, 0.263, 0.8783, 0.5062, 0.9049, 0.4911, 0.8817, 0.5728, 0.8605, 0.6048, 0.8799, 0.1815, 0.8547, 0.263, 0.8783, 0.2472, 0.9012, 0.1487, 0.8733, 0.6048, 0.8799, 0.5728, 0.8605, 0.5864, 0.794, 0.62, 0.7916, 0.1697, 0.7875, 0.1815, 0.8547, 0.1487, 0.8733, 0.1361, 0.7841, 0.62, 0.7916, 0.5864, 0.794, 0.549, 0.7464, 0.5638, 0.7392, 0.2087, 0.7409, 0.1697, 0.7875, 0.1361, 0.7841, 0.1941, 0.7332, 0.5638, 0.7392, 0.549, 0.7464, 0.5003, 0.7117, 0.5083, 0.6977, 0.2584, 0.7075, 0.2087, 0.7409, 0.1941, 0.7332, 0.2508, 0.6932, 0.5083, 0.6977, 0.5003, 0.7117, 0.4386, 0.6807, 0.4348, 0.6589, 0.321, 0.678, 0.2584, 0.7075, 0.2508, 0.6932, 0.3253, 0.6562, 0.5003, 0.7117, 0.5057, 0.7309, 0.453, 0.7, 0.4386, 0.6807, 0.3061, 0.697, 0.2525, 0.7266, 0.2584, 0.7075, 0.321, 0.678, 0.549, 0.7464, 0.5429, 0.7558, 0.5057, 0.7309, 0.5003, 0.7117, 0.2525, 0.7266, 0.2146, 0.7504, 0.2087, 0.7409, 0.2584, 0.7075, 0.5864, 0.794, 0.5681, 0.7874, 0.5429, 0.7558, 0.549, 0.7464, 0.2146, 0.7504, 0.1883, 0.7814, 0.1697, 0.7875, 0.2087, 0.7409, 0.5728, 0.8605, 0.5555, 0.8264, 0.5681, 0.7874, 0.5864, 0.794, 0.1883, 0.7814, 0.1998, 0.8209, 0.1815, 0.8547, 0.1697, 0.7875, 0.4911, 0.8817, 0.5012, 0.8444, 0.5555, 0.8264, 0.5728, 0.8605, 0.1998, 0.8209, 0.2538, 0.8405, 0.263, 0.8783, 0.1815, 0.8547, 0.4911, 0.8817, 0.4388, 0.8702, 0.4578, 0.84, 0.5012, 0.8444, 0.2976, 0.8374, 0.3159, 0.8682, 0.263, 0.8783, 0.2538, 0.8405, 0.7602, 0.1932, 0.7855, 0.1523, 0.796, 0.177, 0.7832, 0.1874, 0.2336, 0.1756, 0.246, 0.151, 0.2716, 0.1939, 0.247, 0.1871, 0.391, 0.6119, 0.4348, 0.6589, 0.4386, 0.6807, 0.3948, 0.6861, 0.321, 0.678, 0.3253, 0.6562, 0.3699, 0.6102, 0.3648, 0.6844, 0.789, 0.2333, 0.7602, 0.1932, 0.7832, 0.1874, 0.8096, 0.2339, 0.247, 0.1871, 0.2716, 0.1939, 0.2413, 0.237, 0.2192, 0.2374, 0.3917, 0.8621, 0.4016, 0.8415, 0.4388, 0.8702, 0.4324, 0.8949, 0.3159, 0.8682, 0.354, 0.8403, 0.3634, 0.8613, 0.3216, 0.8932, 0.4386, 0.6807, 0.453, 0.7, 0.435, 0.7183, 0.3948, 0.6861, 0.3237, 0.7157, 0.3061, 0.697, 0.321, 0.678, 0.3648, 0.6844, 0.4337, 0.7297, 0.3847, 0.7103, 0.3948, 0.6861, 0.435, 0.7183, 0.3648, 0.6844, 0.3744, 0.709, 0.3247, 0.7272, 0.3237, 0.7157, 0.411, 0.7477, 0.3847, 0.7103, 0.4337, 0.7297, 0.4278, 0.7428, 0.3247, 0.7272, 0.3744, 0.709, 0.347, 0.7458, 0.3303, 0.7405, 0.4181, 0.7849, 0.3847, 0.7954, 0.3847, 0.7103, 0.411, 0.7477, 0.3744, 0.709, 0.3723, 0.7945, 0.339, 0.7831, 0.347, 0.7458, 0.4016, 0.8415, 0.3847, 0.7954, 0.4181, 0.7849, 0.4313, 0.8175, 0.339, 0.7831, 0.3723, 0.7945, 0.354, 0.8403, 0.3248, 0.8155, 0.4388, 0.8702, 0.4016, 0.8415, 0.4313, 0.8175, 0.4578, 0.84, 0.3248, 0.8155, 0.354, 0.8403, 0.3159, 0.8682, 0.2976, 0.8374, 0.8096, 0.2339, 0.8163, 0.2031, 0.8251, 0.2098, 0.8293, 0.2196, 0.1998, 0.2148, 0.2098, 0.2062, 0.2192, 0.2374, 0.1991, 0.2225, 0.8096, 0.2339, 0.7832, 0.1874, 0.8022, 0.1846, 0.8163, 0.2031, 0.2265, 0.1831, 0.247, 0.1871, 0.2192, 0.2374, 0.2098, 0.2062, 0.7832, 0.1874, 0.796, 0.177, 0.8022, 0.1846, 0.2265, 0.1831, 0.2336, 0.1756, 0.247, 0.1871, 0.4578, 0.84, 0.4313, 0.8175, 0.4485, 0.8046, 0.4734, 0.8247, 0.3079, 0.802, 0.3248, 0.8155, 0.2976, 0.8374, 0.2824, 0.8215, 0.4313, 0.8175, 0.4181, 0.7849, 0.4359, 0.7796, 0.4485, 0.8046, 0.3212, 0.7772, 0.339, 0.7831, 0.3248, 0.8155, 0.3079, 0.802, 0.4181, 0.7849, 0.411, 0.7477, 0.4237, 0.7542, 0.4359, 0.7796, 0.3341, 0.752, 0.347, 0.7458, 0.339, 0.7831, 0.3212, 0.7772, 0.411, 0.7477, 0.4278, 0.7428, 0.4379, 0.7498, 0.4237, 0.7542, 0.3199, 0.7473, 0.3303, 0.7405, 0.347, 0.7458, 0.3341, 0.752, 0.4278, 0.7428, 0.4337, 0.7297, 0.4454, 0.732, 0.4379, 0.7498, 0.3129, 0.7292, 0.3247, 0.7272, 0.3303, 0.7405, 0.3199, 0.7473, 0.4337, 0.7297, 0.435, 0.7183, 0.441, 0.7244, 0.4454, 0.732, 0.3175, 0.7217, 0.3237, 0.7157, 0.3247, 0.7272, 0.3129, 0.7292, 0.435, 0.7183, 0.453, 0.7, 0.4553, 0.7137, 0.441, 0.7244, 0.3035, 0.7107, 0.3061, 0.697, 0.3237, 0.7157, 0.3175, 0.7217, 0.5012, 0.8444, 0.4578, 0.84, 0.4734, 0.8247, 0.5125, 0.8288, 0.2824, 0.8215, 0.2976, 0.8374, 0.2538, 0.8405, 0.243, 0.8246, 0.5555, 0.8264, 0.5012, 0.8444, 0.5125, 0.8288, 0.5509, 0.8118, 0.243, 0.8246, 0.2538, 0.8405, 0.1998, 0.8209, 0.2048, 0.8064, 0.5681, 0.7874, 0.5555, 0.8264, 0.5509, 0.8118, 0.5521, 0.7877, 0.2048, 0.8064, 0.1998, 0.8209, 0.1883, 0.7814, 0.2043, 0.7822, 0.5429, 0.7558, 0.5681, 0.7874, 0.5521, 0.7877, 0.5394, 0.7645, 0.2043, 0.7822, 0.1883, 0.7814, 0.2146, 0.7504, 0.2178, 0.7593, 0.5057, 0.7309, 0.5429, 0.7558, 0.5394, 0.7645, 0.5084, 0.7431, 0.2178, 0.7593, 0.2146, 0.7504, 0.2525, 0.7266, 0.2494, 0.7387, 0.453, 0.7, 0.5057, 0.7309, 0.5084, 0.7431, 0.4553, 0.7137, 0.2494, 0.7387, 0.2525, 0.7266, 0.3061, 0.697, 0.3035, 0.7107, 0.4379, 0.7498, 0.4454, 0.732, 0.4708, 0.7484, 0.4548, 0.7617, 0.287, 0.745, 0.3129, 0.7292, 0.3199, 0.7473, 0.3027, 0.7587, 0.4548, 0.7617, 0.4708, 0.7484, 0.4889, 0.7705, 0.4754, 0.7839, 0.2683, 0.7667, 0.287, 0.745, 0.3027, 0.7587, 0.2814, 0.7805, 0.4754, 0.7839, 0.4889, 0.7705, 0.5037, 0.7876, 0.4945, 0.8025, 0.253, 0.7834, 0.2683, 0.7667, 0.2814, 0.7805, 0.2618, 0.7986, 0.4945, 0.8025, 0.5037, 0.7876, 0.5186, 0.7916, 0.5168, 0.8073, 0.2379, 0.787, 0.253, 0.7834, 0.2618, 0.7986, 0.2392, 0.8029, 0.5125, 0.8288, 0.4734, 0.8247, 0.4945, 0.8025, 0.5168, 0.8073, 0.2618, 0.7986, 0.2824, 0.8215, 0.243, 0.8246, 0.2392, 0.8029, 0.4485, 0.8046, 0.4754, 0.7839, 0.4945, 0.8025, 0.4734, 0.8247, 0.2618, 0.7986, 0.2814, 0.7805, 0.3079, 0.802, 0.2824, 0.8215, 0.4485, 0.8046, 0.4359, 0.7796, 0.4548, 0.7617, 0.4754, 0.7839, 0.3027, 0.7587, 0.3212, 0.7772, 0.3079, 0.802, 0.2814, 0.7805, 0.4379, 0.7498, 0.4548, 0.7617, 0.4359, 0.7796, 0.4237, 0.7542, 0.3212, 0.7772, 0.3027, 0.7587, 0.3199, 0.7473, 0.3341, 0.752, 0.441, 0.7244, 0.4553, 0.7137, 0.4708, 0.7484, 0.4454, 0.732, 0.287, 0.745, 0.3035, 0.7107, 0.3175, 0.7217, 0.3129, 0.7292, 0.5084, 0.7431, 0.4889, 0.7705, 0.4708, 0.7484, 0.4553, 0.7137, 0.287, 0.745, 0.2683, 0.7667, 0.2494, 0.7387, 0.3035, 0.7107, 0.5394, 0.7645, 0.5037, 0.7876, 0.4889, 0.7705, 0.5084, 0.7431, 0.2683, 0.7667, 0.253, 0.7834, 0.2178, 0.7593, 0.2494, 0.7387, 0.5521, 0.7877, 0.5186, 0.7916, 0.5037, 0.7876, 0.5394, 0.7645, 0.253, 0.7834, 0.2379, 0.787, 0.2043, 0.7822, 0.2178, 0.7593, 0.5509, 0.8118, 0.5168, 0.8073, 0.5186, 0.7916, 0.5521, 0.7877, 0.2379, 0.787, 0.2392, 0.8029, 0.2048, 0.8064, 0.2043, 0.7822, 0.5125, 0.8288, 0.5168, 0.8073, 0.5509, 0.8118, 0.2048, 0.8064, 0.2392, 0.8029, 0.243, 0.8246, 0.5083, 0.6977, 0.4348, 0.6589, 0.4841, 0.6288, 0.5434, 0.6835, 0.2769, 0.6251, 0.3253, 0.6562, 0.2508, 0.6932, 0.2161, 0.6781, 0.5638, 0.7392, 0.5083, 0.6977, 0.5434, 0.6835, 0.5811, 0.7269, 0.2161, 0.6781, 0.2508, 0.6932, 0.1941, 0.7332, 0.1772, 0.7204, 0.62, 0.7916, 0.5638, 0.7392, 0.5811, 0.7269, 0.6167, 0.76, 0.1772, 0.7204, 0.1941, 0.7332, 0.1361, 0.7841, 0.1404, 0.7524, 0.7075, 0.7599, 0.62, 0.7916, 0.6167, 0.76, 0.6606, 0.7412, 0.1404, 0.7524, 0.1361, 0.7841, 0.04953, 0.7488, 0.09704, 0.7321, 0.7455, 0.6521, 0.7075, 0.7599, 0.6606, 0.7412, 0.6773, 0.6704, 0.09704, 0.7321, 0.04953, 0.7488, 0.01941, 0.6397, 0.08356, 0.662, 0.7408, 0.5724, 0.7455, 0.6521, 0.6773, 0.6704, 0.6714, 0.5927, 0.08356, 0.662, 0.01941, 0.6397, 0.03366, 0.5644, 0.09282, 0.5899, 0.6773, 0.6704, 0.5434, 0.6835, 0.4841, 0.6288, 0.6714, 0.5927, 0.2769, 0.6251, 0.2161, 0.6781, 0.08356, 0.662, 0.09282, 0.5899, 0.6773, 0.6704, 0.6606, 0.7412, 0.5811, 0.7269, 0.5434, 0.6835, 0.1772, 0.7204, 0.09704, 0.7321, 0.08356, 0.662, 0.2161, 0.6781, 0.6606, 0.7412, 0.6167, 0.76, 0.5811, 0.7269, 0.1772, 0.7204, 0.1404, 0.7524, 0.09704, 0.7321, 0.8424, 0.1952, 0.8293, 0.2196, 0.8346, 0.2069, 0.8347, 0.207, 0.03366, 0.5644, 0.05122, 0.5227, 0.145, 0.5626, 0.09282, 0.5899, 0.6204, 0.5657, 0.6714, 0.5927, 0.4841, 0.6288, 0.4981, 0.5523, 0.2769, 0.6251, 0.09282, 0.5899, 0.145, 0.5626, 0.2642, 0.5501, 0.391, 0.6119, 0.4981, 0.5523, 0.4841, 0.6288, 0.4348, 0.6589, 0.2769, 0.6251, 0.2642, 0.5501, 0.3699, 0.6102, 0.3253, 0.6562])
me_suzanne.materials.append(mat_alien_skin_01)
me_suzanne.update()

# ---- objects
ob_point = bpy.data.objects.new('Point', light_point)
ob_suzanne = bpy.data.objects.new('Suzanne', me_suzanne)

# ---- transforms, parenting, visibility, modifiers, constraints
ob_point.location = (-1.059, -1.924, 1.705)
ob_suzanne.location = (0.0, 0.0, 0.0)
_m = ob_suzanne.modifiers.new('Subdivision', 'SUBSURF')
_m.levels = 2

# ---- collection membership
col_collection.objects.link(ob_point)
col_collection.objects.link(ob_suzanne)

# ---- scene / render settings (as saved in the file)
scene.frame_start = 1; scene.frame_end = 250; scene.frame_set(8)
scene.render.engine = 'CYCLES'
scene.cycles.feature_set = 'EXPERIMENTAL'
scene.cycles.use_denoising = False
scene.cycles.sampling_pattern = 'TABULATED_SOBOL'
scene.cycles.use_light_tree = False
scene.eevee.use_taa_reprojection = False
scene.view_settings.view_transform = 'Filmic'
bpy.context.view_layer.update()

# ---- added for rendering (the .blend has no active camera): camera
cam_auto = bpy.data.cameras.new('AutoCamera')
cam_auto.lens = 50.0
cam_auto.sensor_width = 36.0
cam_auto.clip_end = 1000.0
ob_auto_camera = bpy.data.objects.new('AutoCamera', cam_auto)
scene.collection.objects.link(ob_auto_camera)
ob_auto_camera.location = (3.49307, -4.19168, 2.79445)
ob_auto_camera.rotation_euler = (1.09748, -7.21219e-08, 0.694738)
scene.camera = ob_auto_camera
bpy.context.view_layer.update()
